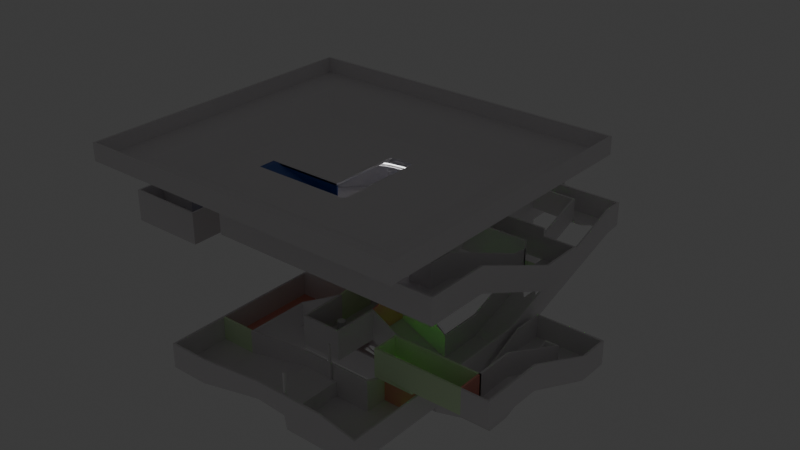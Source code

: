 # Source: map.blend  (saved by Blender 5.1.30; exported with 4.5.12 LTS)
import bpy
from mathutils import Matrix  # noqa: F401  (used for matrix-valued properties, if any)

bpy.ops.wm.read_factory_settings(use_empty=True)
scene = bpy.context.scene
scene.name = 'Scene'

# ---- collections
col_collection = bpy.data.collections.new('Collection'); scene.collection.children.link(col_collection)

# ---- materials (node trees are filled in below, after node groups)
mat_white = bpy.data.materials.new('white')
mat_white.alpha_threshold = 0.0
mat_white.use_backface_culling_lightprobe_volume = False
mat_white.diffuse_color = (0.5581, 0.5075, 0.5392, 1.0)
mat_white.roughness = 0.5
mat_white.line_color = (0.0, 0.0, 0.0, 1.0)
mat_glow_white = bpy.data.materials.new('glow_white')
mat_glow_white.diffuse_color = (0.8063, 0.8103, 0.7898, 1.0)
mat_glow_white.roughness = 0.7818
mat_glow_white.metallic = 0.5726
mat_green = bpy.data.materials.new('green')
mat_green.alpha_threshold = 0.0
mat_green.use_backface_culling_lightprobe_volume = False
mat_green.diffuse_color = (0.7445, 0.9798, 0.6411, 1.0)
mat_green.roughness = 0.5
mat_green.line_color = (0.0, 0.0, 0.0, 1.0)
mat_glow_green = bpy.data.materials.new('glow_green')
mat_glow_green.diffuse_color = (0.6744, 1.0, 0.6255, 1.0)
mat_red = bpy.data.materials.new('red')
mat_red.alpha_threshold = 0.0
mat_red.use_backface_culling_lightprobe_volume = False
mat_red.diffuse_color = (0.9511, 0.3907, 0.3117, 1.0)
mat_red.roughness = 0.5
mat_red.line_color = (0.0, 0.0, 0.0, 1.0)
mat_glow_red = bpy.data.materials.new('glow_red')
mat_glow_red.diffuse_color = (0.9976, 0.662, 0.6274, 1.0)
mat_blue = bpy.data.materials.new('blue')
mat_blue.alpha_threshold = 0.0
mat_blue.use_backface_culling_lightprobe_volume = False
mat_blue.diffuse_color = (0.06905, 0.1409, 0.4604, 1.0)
mat_blue.roughness = 0.5
mat_blue.line_color = (0.0, 0.0, 0.0, 1.0)
mat_bright = bpy.data.materials.new('bright')
mat_bright.alpha_threshold = 0.0
mat_bright.use_backface_culling_lightprobe_volume = False
mat_bright.diffuse_color = (1.0, 1.0, 1.0, 1.0)
mat_bright.roughness = 0.5
mat_bright.line_color = (0.0, 0.0, 0.0, 1.0)

# ---- material node trees
mat_white.use_nodes = True; mat_white.node_tree.nodes.clear()
_N = mat_white.node_tree.nodes; _L = mat_white.node_tree.links
n0 = _N.new('ShaderNodeOutputMaterial'); n0.name = 'Material Output'; n0.location = (200, 100)
n1 = _N.new('ShaderNodeBsdfPrincipled'); n1.name = 'Principled BSDF'; n1.location = (-200, 100)
n1.inputs[0].default_value = (0.8124, 0.7877, 0.8033, 1.0)
_L.new(n1.outputs[0], n0.inputs[0])
n0.is_active_output = True
mat_glow_white.use_nodes = True; mat_glow_white.node_tree.nodes.clear()
_N = mat_glow_white.node_tree.nodes; _L = mat_glow_white.node_tree.links
n0 = _N.new('ShaderNodeBsdfPrincipled'); n0.name = 'Principled BSDF'; n0.location = (-200, 100)
n0.inputs[0].default_value = (0.0, 0.0, 0.0, 1.0)
n0.inputs[27].default_value = (0.8068, 0.8192, 0.8211, 1.0)
n0.inputs[28].default_value = 5.0
n1 = _N.new('ShaderNodeOutputMaterial'); n1.name = 'Material Output'; n1.location = (200, 100)
_L.new(n0.outputs[0], n1.inputs[0])
n1.is_active_output = True
mat_green.use_nodes = True; mat_green.node_tree.nodes.clear()
_N = mat_green.node_tree.nodes; _L = mat_green.node_tree.links
n0 = _N.new('ShaderNodeOutputMaterial'); n0.name = 'Material Output'; n0.location = (200, 100)
n1 = _N.new('ShaderNodeBsdfPrincipled'); n1.name = 'Principled BSDF'; n1.location = (-200, 100)
n1.inputs[0].default_value = (0.7713, 1.0, 0.6255, 1.0)
_L.new(n1.outputs[0], n0.inputs[0])
n0.is_active_output = True
mat_glow_green.use_nodes = True; mat_glow_green.node_tree.nodes.clear()
_N = mat_glow_green.node_tree.nodes; _L = mat_glow_green.node_tree.links
n0 = _N.new('ShaderNodeBsdfPrincipled'); n0.name = 'Principled BSDF'; n0.location = (-200, 100)
n0.inputs[0].default_value = (0.0, 0.0, 0.0, 1.0)
n0.inputs[27].default_value = (0.09857, 1.0, 0.006586, 1.0)
n0.inputs[28].default_value = 5.0
n1 = _N.new('ShaderNodeOutputMaterial'); n1.name = 'Material Output'; n1.location = (200, 100)
_L.new(n0.outputs[0], n1.inputs[0])
n1.is_active_output = True
mat_red.use_nodes = True; mat_red.node_tree.nodes.clear()
_N = mat_red.node_tree.nodes; _L = mat_red.node_tree.links
n0 = _N.new('ShaderNodeOutputMaterial'); n0.name = 'Material Output'; n0.location = (200, 100)
n1 = _N.new('ShaderNodeBsdfPrincipled'); n1.name = 'Principled BSDF'; n1.location = (-200, 100)
n1.inputs[0].default_value = (0.9511, 0.3907, 0.3117, 1.0)
_L.new(n1.outputs[0], n0.inputs[0])
n0.is_active_output = True
mat_glow_red.use_nodes = True; mat_glow_red.node_tree.nodes.clear()
_N = mat_glow_red.node_tree.nodes; _L = mat_glow_red.node_tree.links
n0 = _N.new('ShaderNodeBsdfPrincipled'); n0.name = 'Principled BSDF'; n0.location = (-200, 100)
n0.inputs[0].default_value = (0.0, 0.0, 0.0, 1.0)
n0.inputs[27].default_value = (1.0, 0.0565, 0.006587, 1.0)
n0.inputs[28].default_value = 5.0
n1 = _N.new('ShaderNodeOutputMaterial'); n1.name = 'Material Output'; n1.location = (200, 100)
_L.new(n0.outputs[0], n1.inputs[0])
n1.is_active_output = True
mat_blue.use_nodes = True; mat_blue.node_tree.nodes.clear()
_N = mat_blue.node_tree.nodes; _L = mat_blue.node_tree.links
n0 = _N.new('ShaderNodeOutputMaterial'); n0.name = 'Material Output'; n0.location = (200, 100)
n1 = _N.new('ShaderNodeBsdfPrincipled'); n1.name = 'Principled BSDF'; n1.location = (-200, 100)
n1.inputs[0].default_value = (0.06905, 0.1409, 0.4604, 1.0)
_L.new(n1.outputs[0], n0.inputs[0])
n0.is_active_output = True
mat_bright.use_nodes = True; mat_bright.node_tree.nodes.clear()
_N = mat_bright.node_tree.nodes; _L = mat_bright.node_tree.links
n0 = _N.new('ShaderNodeOutputMaterial'); n0.name = 'Material Output'; n0.location = (200, 100)
n1 = _N.new('ShaderNodeBsdfPrincipled'); n1.name = 'Principled BSDF'; n1.location = (-200, 100)
n1.inputs[0].default_value = (0.8124, 0.7877, 0.8033, 1.0)
_L.new(n1.outputs[0], n0.inputs[0])
n0.is_active_output = True

# ---- world
world_world = bpy.data.worlds.new('World'); scene.world = world_world
world_world.use_nodes = True; world_world.node_tree.nodes.clear()
_N = world_world.node_tree.nodes; _L = world_world.node_tree.links
n0 = _N.new('ShaderNodeOutputWorld'); n0.name = 'World Output'; n0.location = (200, 100)
n1 = _N.new('ShaderNodeBackground'); n1.name = 'Background'; n1.location = (-200, 100)
n1.inputs[0].default_value = (0.05088, 0.05088, 0.05088, 1.0)
_L.new(n1.outputs[0], n0.inputs[0])
n0.is_active_output = True
world_world.color = (0.05088, 0.05088, 0.05088)
world_world.sun_shadow_jitter_overblur = 0.0

# ---- meshes
me_cube_003 = bpy.data.meshes.new('Cube.003')
me_cube_003.from_pydata([(2.386, 12.86, 2.308), (2.386, -3.167, 1.0), (-2.386, 12.86, 2.308), (-2.386, -3.167, 1.0), (2.386, 2.676, 1.0), (-2.386, 2.676, 1.0), (2.386, -3.167, 4.577), (-2.386, -3.167, 4.577), (2.386, 2.676, 4.577), (-2.386, 2.676, 4.577), (-2.386, 7.768, 1.0), (2.386, 7.768, 1.0), (2.386, 23.82, 2.308), (-2.386, 23.82, 2.308), (-2.386, 34.82, -1.032), (2.386, 34.82, -1.032), (2.386, 30.54, -1.032), (-2.386, 30.54, -1.032), (-2.386, 34.82, 3.721), (2.386, 34.82, 3.721), (-2.386, 43.16, 3.721), (2.386, 43.16, 3.721), (2.386, 12.86, 5.577), (-2.386, 12.86, 5.577), (-2.386, 7.768, 5.577), (2.386, 7.768, 5.577), (2.386, 23.82, 5.577), (-2.386, 23.82, 5.577), (-2.386, 34.82, 6.721), (2.386, 34.82, 5.577), (-9.938, 43.16, 3.721), (2.386, 43.16, 5.577), (8.962, 2.676, -1.918), (-8.962, 2.676, -1.918), (-8.962, 7.768, -1.918), (8.962, 7.768, -1.918), (13.64, 2.676, -1.918), (-13.64, 2.676, -1.918), (-13.64, 7.768, -1.918), (13.64, 7.768, -1.918), (8.962, -5.799, -1.918), (-8.962, -5.799, -1.918), (13.64, -5.799, -1.918), (-13.64, -5.799, -1.918), (8.962, -13.08, -1.918), (-8.962, -13.08, -1.918), (13.64, -13.08, -1.918), (-13.64, -13.08, -1.918), (8.962, 2.676, 1.082), (-8.962, 2.676, 1.082), (8.962, -5.799, 2.082), (-8.962, -5.799, 1.082), (-8.962, 7.768, 5.577), (8.962, 7.768, 1.082), (13.64, 2.676, 1.082), (-13.64, 2.676, 1.082), (-13.64, 7.768, 1.082), (13.64, 7.768, 1.082), (13.64, -5.799, 1.082), (-13.64, -5.799, 1.082), (8.962, -13.08, 2.082), (-8.962, -13.08, 1.082), (13.64, -13.08, 1.082), (-13.64, -13.08, 1.082), (-2.386, 37.29, 3.721), (2.386, 37.29, 3.721), (-2.386, 37.29, 6.721), (2.386, 37.29, 5.577), (-9.938, 37.29, 3.721), (-4.743, 37.29, 3.721), (-4.743, 43.16, 3.721), (-9.938, 29.09, 7.577), (-4.743, 37.29, 6.721), (-4.743, 29.09, 7.577), (13.64, -2.974, -1.918), (13.64, -0.1488, -1.918), (8.962, -0.1488, -1.918), (8.962, -2.974, -1.918), (8.962, -0.1488, 1.082), (8.962, -2.974, 1.082), (13.64, -2.974, 1.082), (13.64, -0.1488, 1.082), (8.962, 13.74, -1.918), (13.64, 13.74, -1.918), (8.962, 34.82, 5.577), (13.64, 34.82, 5.577), (8.962, 37.29, 5.577), (13.64, 37.29, 5.577), (2.386, 34.82, 8.577), (2.386, 37.29, 8.577), (8.962, 13.74, 1.082), (13.64, 13.74, 1.082), (8.962, 34.82, 8.577), (13.64, 34.82, 8.577), (8.962, 37.29, 8.577), (13.64, 37.29, 8.577), (0.0, -5.799, 0.08164), (0.0, -13.08, 0.08164), (0.0, -5.799, 2.082), (0.0, -13.08, 2.082), (4.481, -5.799, -1.918), (4.481, -13.08, -1.918), (4.481, -5.799, 0.08164), (4.481, -13.08, 0.08164), (-7.81, 23.82, 2.308), (-7.81, 12.86, 2.308), (-7.81, 23.82, 7.577), (-7.81, 12.86, 7.577), (-20.15, 23.82, 2.308), (-20.15, 12.86, 2.308), (-20.15, 23.82, 7.577), (-20.15, 12.86, 7.577), (-2.386, 43.16, 5.577), (-9.938, 43.16, 6.721), (-4.743, 43.16, 6.721), (-9.938, 25.31, 7.577), (-4.743, 25.31, 7.577), (-21.08, 25.31, 7.577), (-9.938, 37.29, 6.721), (-21.08, 29.09, 7.577), (-9.938, 29.09, 11.58), (-4.743, 29.09, 11.58), (-9.938, 25.31, 11.58), (-4.743, 25.31, 11.58), (-21.08, 29.09, 11.58), (-21.08, 25.31, 11.58), (-25.35, 25.31, 11.58), (-25.35, 25.31, 7.577), (-25.35, 29.09, 11.58), (-25.35, 29.09, 7.577), (-2.386, 18.34, 2.308), (-21.08, 16.51, 7.577), (8.962, 16.51, 7.577), (-25.35, 16.51, 7.577), (-20.15, 20.17, 2.308), (-20.15, 16.51, 2.308), (2.386, 16.51, 7.577), (-25.35, 20.17, 7.577), (-7.81, 18.34, 2.308), (-21.08, 20.17, 7.577), (-20.15, 20.17, 7.577), (-20.15, 16.51, 7.577), (-25.35, 12.46, 7.577), (-21.08, 12.46, 7.577), (-21.08, 16.51, 11.58), (-25.35, 16.51, 11.58), (-25.35, 20.17, 11.58), (-21.08, 20.17, 11.58), (-20.15, 20.17, 11.58), (-20.15, 16.51, 11.58), (-21.08, 12.46, 11.58), (-25.35, 12.46, 11.58), (-20.15, 16.51, 7.077), (-20.15, 20.17, 7.077), (-20.15, 20.17, 7.577), (-20.15, 16.51, 7.577), (-20.15, 16.51, 7.077), (-20.15, 20.17, 7.077), (-17.81, 20.17, 7.577), (-17.81, 16.51, 7.577), (-17.81, 16.51, 7.077), (-17.81, 20.17, 7.077), (2.386, 18.34, 2.308), (2.386, 20.17, 7.577), (1.219, 18.34, 2.308), (2.386, 20.17, 5.577), (2.386, 16.51, 5.577), (8.962, 20.17, 7.577), (13.64, 16.51, 7.505), (2.386, 16.51, 7.505), (2.386, 20.17, 7.505), (13.64, 20.17, 7.505), (-0.09074, 20.17, 7.577), (-0.09074, 16.51, 7.577), (2.432, 20.17, 7.577), (2.432, 16.51, 7.577), (13.64, 16.51, 11.58), (2.386, 16.51, 11.58), (2.386, 20.17, 11.58), (13.64, 20.17, 11.58), (-0.09074, 20.17, 11.58), (-0.09074, 16.51, 11.58), (2.432, 20.17, 11.58), (2.432, 16.51, 11.58), (-8.962, 7.768, -5.016), (-13.64, 7.768, -5.016), (-8.962, -5.799, -5.016), (-13.64, -5.799, -5.016), (-8.962, 2.676, -5.016), (-13.64, 2.676, -5.016), (-2.636, 7.768, -5.016), (-2.636, 2.676, -5.016), (13.64, 16.51, 7.577), (13.64, 20.17, 7.577), (17.64, 16.51, 7.577), (17.64, 20.17, 7.577), (17.64, 14.7, 7.577), (13.64, 20.17, 10.58), (13.64, 14.7, 7.577), (17.64, 20.17, 10.58), (17.64, 1.996, 12.98), (13.64, 1.996, 12.98), (13.64, 16.43, 10.58), (17.64, 16.51, 10.58), (17.64, 14.7, 10.58), (13.64, 14.7, 10.58), (17.64, 1.996, 15.98), (13.64, 1.996, 15.98), (13.64, -1.004, 12.98), (17.64, -1.004, 12.98), (17.64, -1.004, 15.98), (13.64, -1.004, 15.98), (-8.962, 7.768, -2.016), (-13.64, 7.768, -2.016), (-8.962, -5.799, -2.016), (-13.64, -5.799, -2.016), (-8.962, 2.676, -2.016), (-13.64, 2.676, -2.016), (-2.636, 7.768, -2.016), (-2.636, 2.676, -2.016), (14.8, 6.696, -5.016), (14.8, 3.748, -5.016), (14.8, 6.696, -2.016), (14.8, 3.748, -2.016), (-8.962, 4.374, -5.016), (-8.962, 6.071, -5.016), (-13.64, 6.071, -5.016), (-13.64, 4.374, -5.016), (-2.636, 4.961, -5.016), (-2.636, 6.658, -5.016), (-13.64, 6.071, -2.016), (-13.64, 4.374, -2.016), (18.36, 6.696, -5.016), (18.36, 3.748, -2.016), (6.966, 7.768, -2.016), (6.966, 7.768, -5.016), (5.72, 2.676, -5.016), (6.966, 2.676, -2.016), (6.966, 5.181, -5.016), (6.966, 3.484, -5.016), (-8.962, 2.676, -4.048), (-8.962, -5.799, -4.048), (-13.64, 7.768, -4.048), (-8.962, 7.768, -4.048), (-2.636, 2.676, -4.638), (-2.636, 7.768, -4.048), (-13.64, 2.676, -4.048), (-13.64, -5.799, -4.048), (18.36, 3.748, -5.016), (18.36, 6.696, -2.016), (-13.64, 5.004, -4.677), (-13.64, 5.441, -4.677), (8.209, 2.676, -4.199), (6.966, 7.768, -4.048), (11.77, 7.768, -5.016), (11.77, 2.676, -2.016), (11.77, 5.626, -5.016), (11.77, 3.929, -5.016), (11.77, 7.768, -2.016), (11.77, 2.676, -5.016), (11.77, 2.676, -4.722), (11.77, 7.768, -4.048), (18.36, 14.28, -1.791), (14.8, 14.28, -1.791), (14.8, 14.28, 1.209), (18.36, 14.28, 1.209), (18.36, 18.19, -1.791), (14.8, 18.19, -1.791), (14.8, 18.19, 1.209), (18.36, 18.19, 1.209), (20.22, 14.28, 1.209), (20.22, 14.28, -1.791), (20.22, 18.19, 1.209), (20.22, 18.19, -1.791), (23.38, 14.28, 1.209), (23.38, 14.28, -1.791), (23.38, 18.19, 1.209), (23.38, 18.19, -1.791), (20.22, 4.068, 2.403), (20.22, 4.068, 5.403), (23.38, 4.068, 5.403), (23.38, 4.068, 2.403), (20.22, -4.065, 2.403), (23.38, -4.065, 2.403), (23.38, -4.065, 5.403), (20.22, -4.065, 5.403), (23.38, -1.106, 5.403), (20.22, -1.106, 5.403), (20.22, -1.106, 2.403), (23.38, -1.106, 2.403), (-21.08, -3.046, 7.577), (-21.08, -3.046, 11.58), (-25.35, -3.046, 11.58), (-25.35, -3.046, 7.577), (-21.08, 0.3236, 7.577), (-21.08, 0.3236, 11.58), (-25.35, 0.3236, 7.577), (-25.35, 0.3236, 11.58), (-21.08, 10.09, 11.58), (-25.35, 10.09, 11.58), (-21.08, 10.09, 7.577), (-25.35, 10.09, 7.577), (-23.92, 12.46, 7.577), (-22.5, 12.46, 7.577), (-23.88, 0.008418, 7.352), (-22.55, -0.5078, 7.352), (-23.92, 9.127, 7.313), (-22.23, 10.09, 7.577), (-21.08, 6.44, 7.267), (-25.35, 6.44, 7.267), (-21.08, 6.44, 11.27), (-25.35, 6.44, 11.27), (-21.47, 8.66, 7.118), (-23.92, 5.959, 7.135), (-30.84, -3.046, 11.58), (-30.84, -3.046, 7.577), (-30.84, 0.3236, 7.577), (-30.84, 0.3236, 11.58), (13.64, -5.976, 12.98), (17.64, -5.976, 12.98), (17.64, -5.976, 15.98), (13.64, -5.976, 15.98), (-12.17, -1.004, 15.98), (-12.17, -1.004, 12.98), (-12.17, -5.976, 15.98), (-12.17, -5.976, 12.98), (10.7, -5.976, 15.98), (10.7, -1.004, 15.98), (10.7, -5.976, 12.98), (10.7, -1.004, 12.98), (-12.17, 5.15, 15.98), (-2.303, 15.02, 15.98), (-11.69, 8.199, 15.98), (-10.29, 10.95, 15.98), (-8.103, 13.13, 15.98), (-5.352, 14.53, 15.98), (-2.303, 15.02, 12.98), (-12.17, 5.15, 12.98), (-5.352, 14.53, 12.98), (-8.103, 13.13, 12.98), (-10.29, 10.95, 12.98), (-11.69, 8.199, 12.98), (0.8323, 15.02, 15.98), (10.7, 5.15, 15.98), (3.881, 14.53, 15.98), (6.632, 13.13, 15.98), (8.815, 10.95, 15.98), (10.22, 8.199, 15.98), (10.7, 5.15, 12.98), (0.8323, 15.02, 12.98), (10.22, 8.199, 12.98), (8.815, 10.95, 12.98), (6.632, 13.13, 12.98), (3.881, 14.53, 12.98), (-12.17, -1.004, 16.43), (10.7, -1.004, 16.43), (-12.17, 5.15, 16.43), (-2.303, 15.02, 16.43), (-11.69, 8.199, 16.43), (-10.29, 10.95, 16.43), (-8.103, 13.13, 16.43), (-5.352, 14.53, 16.43), (0.8323, 15.02, 16.43), (10.7, 5.15, 16.43), (3.881, 14.53, 16.43), (6.632, 13.13, 16.43), (8.815, 10.95, 16.43), (10.22, 8.199, 16.43), (-12.17, -1.004, 18.82), (10.7, -1.004, 18.82), (-12.17, 5.15, 18.82), (-2.303, 15.02, 18.82), (-11.69, 8.199, 18.82), (-10.29, 10.95, 18.82), (-8.103, 13.13, 18.82), (-5.352, 14.53, 18.82), (0.8323, 15.02, 18.82), (10.7, 5.15, 18.82), (3.881, 14.53, 18.82), (6.632, 13.13, 18.82), (8.815, 10.95, 18.82), (10.22, 8.199, 18.82), (-12.47, -1.004, 14.66), (11.0, -1.004, 14.66), (-12.47, 5.174, 14.66), (-2.327, 15.31, 14.66), (-11.97, 8.291, 14.66), (-10.53, 11.13, 14.66), (-8.278, 13.37, 14.66), (-5.445, 14.82, 14.66), (0.8557, 15.31, 14.66), (11.0, 5.174, 14.66), (3.974, 14.82, 14.66), (6.807, 13.37, 14.66), (9.056, 11.13, 14.66), (10.5, 8.291, 14.66), (-12.47, -1.004, 17.18), (11.0, -1.004, 17.18), (-12.47, 5.174, 17.18), (-2.327, 15.31, 17.18), (-11.97, 8.291, 17.18), (-10.53, 11.13, 17.18), (-8.278, 13.37, 17.18), (-5.445, 14.82, 17.18), (0.8557, 15.31, 17.18), (11.0, 5.174, 17.18), (3.974, 14.82, 17.18), (6.807, 13.37, 17.18), (9.056, 11.13, 17.18), (10.5, 8.291, 17.18), (-12.05, 8.319, 15.4), (-12.55, 5.181, 15.4), (-10.6, 11.18, 15.4), (-8.33, 13.45, 15.4), (-5.472, 14.9, 15.4), (-2.334, 15.4, 15.4), (4.001, 14.9, 15.4), (0.8626, 15.4, 15.4), (6.859, 13.45, 15.4), (9.127, 11.18, 15.4), (10.58, 8.319, 15.4), (11.08, 5.181, 15.4), (-12.56, -0.2605, 15.4), (11.08, -0.2605, 15.4), (-12.55, 5.181, 16.44), (-12.05, 8.319, 16.44), (-10.6, 11.18, 16.44), (-8.33, 13.45, 16.44), (-5.472, 14.9, 16.44), (-2.334, 15.4, 16.44), (0.8626, 15.4, 16.44), (4.001, 14.9, 16.44), (6.859, 13.45, 16.44), (9.127, 11.18, 16.44), (10.58, 8.319, 16.44), (11.08, 5.181, 16.44), (-12.56, -0.2605, 16.44), (11.08, -0.2605, 16.44), (-11.98, 8.332, 16.14), (-12.48, 5.214, 16.14), (-10.54, 11.17, 16.14), (-8.282, 13.43, 16.14), (-5.442, 14.87, 16.14), (-2.324, 15.37, 16.14), (3.971, 14.87, 16.14), (0.8526, 15.37, 16.14), (6.811, 13.43, 16.14), (9.066, 11.17, 16.14), (10.51, 8.332, 16.14), (11.01, 5.214, 16.14), (-12.48, -0.193, 16.14), (11.01, -0.193, 16.14), (-12.48, 5.214, 16.3), (-11.98, 8.332, 16.3), (-10.54, 11.17, 16.3), (-8.282, 13.43, 16.3), (-5.442, 14.87, 16.3), (-2.324, 15.37, 16.3), (0.8526, 15.37, 16.3), (3.971, 14.87, 16.3), (6.811, 13.43, 16.3), (9.066, 11.17, 16.3), (10.51, 8.332, 16.3), (11.01, 5.214, 16.3), (-12.48, -0.193, 16.3), (11.01, -0.193, 16.3), (-12.17, 0.07816, 19.01), (-12.17, -5.976, 19.01), (10.88, -5.976, 19.01), (10.88, 0.07816, 19.01), (0.8323, -5.976, 19.01), (0.8323, 0.07816, 19.01), (10.88, 16.25, 19.01), (-0.7355, 16.25, 19.01), (0.8323, 11.61, 19.01), (10.88, 11.61, 19.01), (-15.96, 16.25, 19.01), (-12.17, 11.61, 19.01), (-2.303, 11.61, 19.01), (14.82, -9.045, 20.86), (-12.17, 2.267, 19.01), (-2.303, 2.267, 19.01), (-15.48, -9.045, 20.86), (-15.96, -5.976, 19.01), (1.612, -9.045, 20.86), (-15.96, 1.172, 19.01), (14.82, 20.18, 20.86), (14.82, -1.085, 20.86), (-0.4492, 20.18, 20.86), (14.82, 14.08, 20.86), (-20.47, 20.18, 20.86), (-20.47, -9.045, 20.86), (-20.47, 0.3541, 20.86), (18.29, -12.83, 20.86), (-18.39, -12.83, 20.86), (2.297, -12.83, 20.86), (18.29, 25.03, 20.86), (18.29, -2.518, 20.86), (-0.1978, 25.03, 20.86), (18.29, 17.12, 20.86), (-24.43, 25.03, 20.86), (-24.43, -12.83, 20.86), (-24.43, -0.6545, 20.86), (18.29, -12.83, 22.86), (-18.39, -12.83, 22.86), (2.297, -12.83, 22.86), (18.29, 25.03, 22.86), (18.29, -2.518, 22.86), (-0.1978, 25.03, 22.86), (18.29, 17.12, 22.86), (-24.43, 25.03, 22.86), (-24.43, -12.83, 22.86), (-24.43, -0.6545, 22.86), (8.962, 21.2, 0.7354), (13.64, 21.2, 0.7354), (8.962, 21.2, 3.735), (13.64, 21.2, 3.735), (12.64, 35.05, 5.577), (11.3, 35.25, 5.577), (10.27, 34.63, 5.483), (12.47, 21.2, 0.7354), (11.3, 22.87, 1.328), (10.77, 21.2, 0.7354), (13.64, 23.42, 1.523), (13.64, 23.42, 4.523), (8.962, 23.42, 1.523), (8.962, 23.42, 4.523), (12.47, 23.42, 1.523)], [], [(4, 5, 3, 1), (11, 10, 5, 4), (3, 5, 9, 7), (4, 1, 6, 8), (1, 3, 7, 6), (0, 2, 10, 11), (17, 16, 15, 14), (14, 15, 19, 18), (12, 16, 17, 13), (64, 65, 21, 20), (17, 14, 18, 13), (19, 12, 26, 29), (65, 19, 29, 67), (13, 18, 28, 27), (130, 13, 104, 138), (15, 16, 12, 19), (0, 11, 25, 22), (10, 2, 23, 24), (69, 70, 30, 68), (11, 4, 32, 35), (35, 32, 36, 39), (74, 77, 40, 42), (42, 40, 44, 46), (41, 43, 47, 45), (96, 41, 45, 97), (32, 4, 8, 48), (33, 41, 51, 49), (76, 32, 48, 78), (5, 33, 49, 9), (11, 35, 53, 25), (34, 10, 24, 52), (43, 37, 55, 59), (37, 38, 56, 55), (74, 42, 58, 80), (45, 47, 63, 61), (97, 45, 61, 99), (46, 44, 60, 62), (39, 36, 54, 57), (47, 43, 59, 63), (42, 46, 62, 58), (18, 64, 66, 28), (21, 65, 67, 31), (18, 19, 65, 64), (64, 20, 70, 69), (64, 69, 72, 66), (69, 68, 71, 73), (36, 75, 81, 54), (40, 77, 79, 50), (36, 32, 76, 75), (56, 38, 34, 52), (35, 39, 83, 82), (75, 76, 77, 74), (81, 75, 74, 80), (79, 77, 76, 78), (86, 519, 518), (84, 86, 67, 29), (67, 86, 94, 89), (83, 39, 57, 91), (514, 83, 91, 516), (84, 29, 88, 92), (35, 82, 90, 53), (87, 85, 93, 95), (86, 87, 95, 94), (525, 84, 92, 526), (103, 97, 99, 60), (41, 96, 98, 51), (102, 96, 97, 103), (40, 100, 101, 44), (102, 100, 40, 50), (96, 102, 50, 98), (100, 102, 103, 101), (101, 103, 60, 44), (104, 106, 110, 108), (108, 140, 153, 134), (13, 27, 106, 104), (23, 2, 105, 107), (138, 104, 108, 134), (107, 105, 109, 111), (31, 67, 89), (29, 26, 88), (70, 20, 112, 114), (30, 70, 114, 113), (20, 21, 31, 112), (73, 71, 115, 116), (69, 73, 121, 72), (115, 71, 119, 117), (116, 115, 122, 123), (73, 116, 123, 121), (71, 68, 118, 120), (68, 30, 113, 118), (122, 115, 117, 125), (71, 120, 124, 119), (127, 129, 128, 126), (117, 119, 129, 127), (119, 124, 128, 129), (105, 138, 135, 109), (138, 134, 135), (135, 111, 109), (152, 153, 140, 141), (163, 136, 132, 167), (131, 141, 140, 139), (2, 130, 138, 105), (139, 137, 133, 131), (117, 127, 137, 139), (117, 139, 147, 125), (133, 137, 146, 145), (139, 140, 148, 147), (137, 127, 126, 146), (141, 131, 144, 149), (144, 131, 143, 150), (133, 145, 151, 142), (133, 143, 131), (140, 110, 148), (141, 149, 111), (108, 110, 140), (135, 152, 141, 111), (135, 134, 153, 152), (156, 155, 154, 157), (160, 161, 158, 159), (156, 157, 161, 160), (155, 156, 160, 159), (157, 154, 158, 161), (154, 155, 159, 158), (165, 166, 136, 163), (162, 166, 165), (2, 0, 162, 164, 130), (162, 0, 22, 166), (12, 162, 165, 26), (130, 164, 162, 12, 13), (171, 179, 178, 170), (173, 181, 183, 175), (169, 177, 176, 168), (174, 182, 180, 172), (175, 174, 172, 173), (188, 189, 187, 186), (224, 227, 189, 188), (224, 188, 191, 228), (192, 194, 195, 193), (193, 195, 199, 197), (194, 192, 198, 196), (196, 198, 201, 200), (201, 198, 205, 207), (198, 192, 202, 205), (196, 200, 206, 204), (194, 196, 204, 203), (195, 194, 203, 199), (206, 200, 209, 210), (201, 207, 211, 208), (200, 201, 208, 209), (240, 241, 214, 216), (242, 243, 212, 213), (244, 240, 216, 219), (261, 254, 220), (251, 242, 213, 230), (247, 246, 217, 215), (241, 247, 215, 214), (243, 245, 218, 212), (260, 255, 223, 221), (257, 259, 221, 220), (254, 256, 220), (256, 257, 220), (246, 250, 231, 217), (250, 251, 230, 231), (184, 225, 229, 190), (225, 224, 228, 229), (184, 185, 226, 225), (225, 226, 227, 224), (229, 228, 239, 238), (218, 245, 253, 234), (228, 191, 236, 239), (244, 219, 237, 252), (245, 190, 235, 253), (191, 244, 252, 236), (221, 223, 233, 248), (189, 227, 250, 246), (259, 260, 221), (184, 190, 245, 243), (186, 187, 247, 241), (187, 189, 246, 247), (226, 185, 242, 251), (258, 261, 220, 222), (191, 188, 240, 244), (185, 184, 243, 242), (188, 186, 241, 240), (234, 253, 261, 258), (220, 221, 248, 232), (238, 239, 257, 256), (235, 238, 256, 254), (239, 236, 259, 257), (252, 237, 255, 260), (253, 235, 254, 261), (262, 265, 270, 271), (249, 232, 248, 233), (264, 263, 267, 268), (220, 232, 262, 263), (222, 220, 263, 264), (232, 249, 265, 262), (263, 262, 266, 267), (273, 271, 275, 277), (266, 262, 271, 273), (267, 266, 269, 268), (269, 266, 273, 272), (275, 274, 276, 277), (271, 270, 279, 278), (272, 273, 277, 276), (281, 278, 288, 289), (282, 285, 284, 283), (275, 271, 278, 281), (274, 275, 281, 280), (286, 289, 283, 284), (289, 288, 282, 283), (280, 281, 289, 286), (278, 279, 287, 288), (295, 294, 290, 291), (291, 290, 293, 292), (290, 305, 304), (150, 143, 300, 298), (309, 311, 297, 296), (310, 308, 294, 295), (302, 142, 301, 306), (142, 151, 299, 301), (133, 142, 302, 303, 143), (296, 293, 290), (143, 303, 307, 300), (303, 302, 306, 307), (290, 294, 305), (304, 296, 290), (307, 306, 313), (300, 307, 312, 308), (298, 300, 308, 310), (306, 301, 309, 313), (301, 299, 311, 309), (312, 307, 313), (296, 297, 317, 316), (293, 296, 316, 315), (292, 293, 315, 314), (314, 315, 316, 317), (209, 208, 318, 319), (210, 209, 319, 320), (320, 319, 318, 321), (323, 322, 324, 325), (326, 328, 325, 324), (328, 329, 323, 325), (318, 208, 329, 328), (208, 211, 327, 329), (321, 318, 328, 326), (330, 337, 341, 332), (332, 341, 340, 333), (333, 340, 339, 334), (334, 339, 338, 335), (335, 338, 336, 331), (342, 349, 353, 344), (344, 353, 352, 345), (345, 352, 351, 346), (346, 351, 350, 347), (347, 350, 348, 343), (322, 323, 337, 330), (349, 342, 331, 336), (323, 329, 348, 350, 351, 352, 353, 349, 336, 338, 339, 340, 341, 337), (329, 327, 343, 348), (363, 377, 381, 367), (360, 374, 373, 359), (356, 370, 368, 354), (361, 375, 374, 360), (362, 376, 371, 357), (357, 371, 375, 361), (355, 369, 377, 363), (364, 378, 376, 362), (365, 379, 378, 364), (366, 380, 379, 365), (358, 372, 370, 356), (367, 381, 380, 366), (359, 373, 372, 358), (421, 435, 434, 420), (413, 427, 426, 412), (411, 424, 436, 422), (414, 428, 427, 413), (417, 430, 429, 415), (415, 429, 428, 414), (423, 437, 435, 421), (416, 431, 430, 417), (418, 432, 431, 416), (419, 433, 432, 418), (410, 425, 424, 411), (420, 434, 433, 419), (412, 426, 425, 410), (410, 411, 384, 386), (412, 410, 386, 387), (413, 412, 387, 388), (414, 413, 388, 389), (415, 414, 389, 385), (416, 417, 390, 392), (418, 416, 392, 393), (419, 418, 393, 394), (420, 419, 394, 395), (421, 420, 395, 391), (411, 422, 382, 384), (417, 415, 385, 390), (423, 421, 391, 383), (424, 425, 400, 398), (425, 426, 401, 400), (426, 427, 402, 401), (427, 428, 403, 402), (428, 429, 399, 403), (430, 431, 406, 404), (431, 432, 407, 406), (432, 433, 408, 407), (433, 434, 409, 408), (434, 435, 405, 409), (436, 424, 398, 396), (429, 430, 404, 399), (435, 437, 397, 405), (422, 436, 396, 382), (437, 423, 383, 397), (449, 463, 462, 448), (441, 455, 454, 440), (439, 452, 464, 450), (442, 456, 455, 441), (445, 458, 457, 443), (443, 457, 456, 442), (451, 465, 463, 449), (444, 459, 458, 445), (446, 460, 459, 444), (447, 461, 460, 446), (438, 453, 452, 439), (448, 462, 461, 447), (440, 454, 453, 438), (470, 471, 466, 467), (468, 469, 471, 470), (474, 475, 472, 473), (471, 469, 475, 474), (478, 473, 476, 477), (474, 473, 478), (478, 477, 480, 481), (480, 477, 476, 485), (467, 466, 485, 483), (485, 466, 480), (467, 483, 491, 482), (472, 475, 489, 486), (476, 473, 488, 490), (485, 476, 490, 492), (469, 468, 479, 487), (473, 472, 486, 488), (468, 470, 484, 479), (475, 469, 487, 489), (470, 467, 482, 484), (483, 485, 492, 491), (490, 488, 498, 500), (491, 492, 502, 501), (487, 479, 493, 497), (482, 491, 501, 494), (486, 489, 499, 496), (484, 482, 494, 495), (492, 490, 500, 502), (489, 487, 497, 499), (488, 486, 496, 498), (479, 484, 495, 493), (496, 499, 509, 506), (499, 497, 507, 509), (498, 496, 506, 508), (494, 501, 511, 504), (497, 493, 503, 507), (493, 495, 505, 503), (502, 500, 510, 512), (495, 494, 504, 505), (501, 502, 512, 511), (500, 498, 508, 510), (82, 513, 515, 90), (523, 514, 516, 524), (83, 513, 82), (83, 520, 522), (85, 87, 86), (83, 514, 520), (520, 521, 522), (522, 513, 83), (85, 523, 524, 93), (513, 525, 526, 515), (520, 514, 523, 527), (513, 522, 525), (517, 85, 86), (86, 84, 519), (518, 517, 86)])
me_cube_003.polygons.foreach_set('material_index', [0, 0, 0, 0, 0, 0, 0, 0, 0, 0, 0, 0, 0, 0, 0, 0, 0, 0, 0, 0, 0, 0, 0, 0, 0, 0, 0, 0, 0, 0, 0, 0, 0, 0, 0, 0, 0, 0, 0, 0, 0, 0, 0, 0, 0, 0, 0, 0, 0, 0, 0, 0, 0, 0, 0, 0, 0, 0, 0, 0, 0, 0, 0, 0, 0, 0, 0, 0, 0, 0, 0, 0, 0, 0, 0, 0, 0, 0, 0, 0, 0, 0, 0, 0, 0, 0, 0, 0, 0, 0, 0, 0, 0, 0, 0, 0, 0, 0, 0, 0, 0, 0, 0, 0, 0, 0, 0, 0, 0, 0, 0, 0, 0, 0, 0, 0, 0, 0, 0, 0, 0, 0, 0, 0, 0, 0, 0, 0, 0, 0, 0, 0, 0, 0, 0, 0, 0, 0, 0, 0, 0, 0, 0, 0, 0, 0, 0, 0, 0, 0, 0, 0, 0, 0, 0, 0, 0, 0, 0, 0, 0, 0, 0, 0, 0, 0, 0, 0, 0, 0, 0, 0, 0, 0, 0, 0, 0, 0, 0, 0, 0, 0, 0, 0, 0, 0, 0, 0, 0, 0, 0, 0, 0, 0, 0, 0, 0, 0, 0, 0, 0, 0, 0, 0, 0, 0, 0, 0, 0, 0, 0, 0, 0, 0, 0, 0, 0, 0, 0, 0, 0, 0, 0, 0, 0, 0, 0, 0, 0, 0, 0, 0, 0, 0, 0, 0, 0, 0, 0, 0, 0, 0, 0, 0, 0, 0, 0, 0, 0, 0, 0, 0, 0, 0, 0, 0, 0, 0, 0, 0, 0, 0, 0, 0, 0, 0, 0, 0, 0, 0, 0, 0, 0, 0, 0, 0, 0, 0, 0, 0, 0, 0, 0, 0, 0, 0, 0, 0, 0, 0, 0, 0, 0, 0, 0, 0, 0, 0, 0, 0, 0, 0, 0, 0, 0, 0, 0, 0, 0, 0, 0, 0, 0, 0, 1, 1, 1, 1, 1, 1, 1, 1, 1, 1, 1, 1, 1, 0, 0, 0, 0, 0, 0, 0, 0, 0, 0, 0, 0, 0, 0, 0, 0, 0, 0, 0, 0, 0, 0, 0, 0, 0, 0, 0, 0, 0, 0, 0, 0, 0, 0, 0, 0, 0, 0, 0, 0, 0, 0, 0, 0, 0, 0, 0, 0, 0, 0, 0, 0, 0, 0, 0])
_uv = me_cube_003.uv_layers.new(name='UVMap')
_uv.uv.foreach_set('vector', [0.625, 0.6589, 0.875, 0.6589, 0.875, 0.75, 0.625, 0.75, 0.625, 0.5794, 0.875, 0.5794, 0.875, 0.6589, 0.625, 0.6589, 0.875, 0.75, 0.875, 0.6589, 0.875, 0.6589, 0.875, 0.75, 0.625, 0.6589, 0.625, 0.75, 0.625, 0.75, 0.625, 0.6589, 0.625, 0.75, 0.875, 0.75, 0.875, 0.75, 0.625, 0.75, 0.625, 0.5, 0.875, 0.5, 0.875, 0.5794, 0.625, 0.5794, 0.875, 0.5, 0.625, 0.5, 0.625, 0.5, 0.875, 0.5, 0.875, 0.5, 0.625, 0.5, 0.625, 0.5, 0.875, 0.5, 0.625, 0.5, 0.625, 0.5, 0.875, 0.5, 0.875, 0.5, 0.875, 0.5, 0.625, 0.5, 0.625, 0.5, 0.875, 0.5, 0.875, 0.5, 0.875, 0.5, 0.875, 0.5, 0.875, 0.5, 0.625, 0.5, 0.625, 0.5, 0.625, 0.5, 0.625, 0.5, 0.625, 0.5, 0.625, 0.5, 0.625, 0.5, 0.625, 0.5, 0.875, 0.5, 0.875, 0.5, 0.875, 0.5, 0.875, 0.5, 0.875, 0.5, 0.875, 0.5, 0.875, 0.5, 0.875, 0.5, 0.625, 0.5, 0.625, 0.5, 0.625, 0.5, 0.625, 0.5, 0.625, 0.5, 0.625, 0.5794, 0.625, 0.5794, 0.625, 0.5, 0.875, 0.5794, 0.875, 0.5, 0.875, 0.5, 0.875, 0.5794, 0.875, 0.5, 0.875, 0.5, 0.875, 0.5, 0.875, 0.5, 0.625, 0.5794, 0.625, 0.6589, 0.625, 0.6589, 0.625, 0.5794, 0.625, 0.5794, 0.625, 0.6589, 0.625, 0.6589, 0.625, 0.5794, 0.625, 0.6589, 0.625, 0.6589, 0.625, 0.6589, 0.625, 0.6589, 0.625, 0.6589, 0.625, 0.6589, 0.625, 0.6589, 0.625, 0.6589, 0.875, 0.6589, 0.875, 0.6589, 0.875, 0.6589, 0.875, 0.6589, 0.75, 0.6589, 0.875, 0.6589, 0.875, 0.6589, 0.75, 0.6589, 0.625, 0.6589, 0.625, 0.6589, 0.625, 0.6589, 0.625, 0.6589, 0.875, 0.6589, 0.875, 0.6589, 0.875, 0.6589, 0.875, 0.6589, 0.625, 0.6589, 0.625, 0.6589, 0.625, 0.6589, 0.625, 0.6589, 0.875, 0.6589, 0.875, 0.6589, 0.875, 0.6589, 0.875, 0.6589, 0.625, 0.5794, 0.625, 0.5794, 0.625, 0.5794, 0.625, 0.5794, 0.875, 0.5794, 0.875, 0.5794, 0.875, 0.5794, 0.875, 0.5794, 0.875, 0.6589, 0.875, 0.6589, 0.875, 0.6589, 0.875, 0.6589, 0.875, 0.6589, 0.875, 0.5794, 0.875, 0.5794, 0.875, 0.6589, 0.625, 0.6589, 0.625, 0.6589, 0.625, 0.6589, 0.625, 0.6589, 0.875, 0.6589, 0.875, 0.6589, 0.875, 0.6589, 0.875, 0.6589, 0.75, 0.6589, 0.875, 0.6589, 0.875, 0.6589, 0.75, 0.6589, 0.625, 0.6589, 0.625, 0.6589, 0.625, 0.6589, 0.625, 0.6589, 0.625, 0.5794, 0.625, 0.6589, 0.625, 0.6589, 0.625, 0.5794, 0.875, 0.6589, 0.875, 0.6589, 0.875, 0.6589, 0.875, 0.6589, 0.625, 0.6589, 0.625, 0.6589, 0.625, 0.6589, 0.625, 0.6589, 0.875, 0.5, 0.875, 0.5, 0.875, 0.5, 0.875, 0.5, 0.625, 0.5, 0.625, 0.5, 0.625, 0.5, 0.625, 0.5, 0.875, 0.5, 0.625, 0.5, 0.625, 0.5, 0.875, 0.5, 0.875, 0.5, 0.875, 0.5, 0.875, 0.5, 0.875, 0.5, 0.875, 0.5, 0.875, 0.5, 0.875, 0.5, 0.875, 0.5, 0.875, 0.5, 0.875, 0.5, 0.875, 0.5, 0.875, 0.5, 0.625, 0.6589, 0.625, 0.6589, 0.625, 0.6589, 0.625, 0.6589, 0.625, 0.6589, 0.625, 0.6589, 0.625, 0.6589, 0.625, 0.6589, 0.625, 0.6589, 0.625, 0.6589, 0.625, 0.6589, 0.625, 0.6589, 0.0, 0.0, 0.0, 0.0, 0.0, 0.0, 0.0, 0.0, 0.625, 0.5794, 0.625, 0.5794, 0.625, 0.5794, 0.625, 0.5794, 0.625, 0.6589, 0.625, 0.6589, 0.625, 0.6589, 0.625, 0.6589, 0.0, 0.0, 0.0, 0.0, 0.0, 0.0, 0.0, 0.0, 0.0, 0.0, 0.0, 0.0, 0.0, 0.0, 0.0, 0.0, 0.625, 0.5794, 0.625, 0.5794, 0.625, 0.5794, 0.625, 0.5794, 0.625, 0.5794, 0.625, 0.5794, 0.625, 0.5794, 0.625, 0.5794, 0.625, 0.5794, 0.625, 0.5794, 0.625, 0.5794, 0.625, 0.5794, 0.625, 0.5794, 0.625, 0.5794, 0.625, 0.5794, 0.625, 0.5794, 0.625, 0.5794, 0.625, 0.5794, 0.625, 0.5794, 0.625, 0.5794, 0.625, 0.5794, 0.625, 0.5794, 0.625, 0.5794, 0.625, 0.5794, 0.625, 0.5794, 0.625, 0.5794, 0.625, 0.5794, 0.625, 0.5794, 0.625, 0.5794, 0.625, 0.5794, 0.625, 0.5794, 0.625, 0.5794, 0.625, 0.5794, 0.625, 0.5794, 0.625, 0.5794, 0.625, 0.5794, 0.625, 0.5794, 0.625, 0.5794, 0.625, 0.5794, 0.7188, 0.6589, 0.75, 0.6589, 0.75, 0.6589, 0.7188, 0.6589, 0.875, 0.6589, 0.75, 0.6589, 0.75, 0.6589, 0.875, 0.6589, 0.7188, 0.6589, 0.75, 0.6589, 0.75, 0.6589, 0.7188, 0.6589, 0.625, 0.6589, 0.6875, 0.6589, 0.6875, 0.6589, 0.625, 0.6589, 0.7188, 0.6589, 0.6875, 0.6589, 0.625, 0.6589, 0.7188, 0.6589, 0.75, 0.6589, 0.7188, 0.6589, 0.7188, 0.6589, 0.75, 0.6589, 0.6875, 0.6589, 0.7188, 0.6589, 0.7188, 0.6589, 0.6875, 0.6589, 0.6875, 0.6589, 0.7188, 0.6589, 0.625, 0.6589, 0.625, 0.6589, 0.875, 0.5, 0.875, 0.5, 0.875, 0.5, 0.875, 0.5, 0.875, 0.5, 0.875, 0.5, 0.875, 0.5, 0.875, 0.5, 0.875, 0.5, 0.875, 0.5, 0.875, 0.5, 0.875, 0.5, 0.875, 0.5, 0.875, 0.5, 0.875, 0.5, 0.875, 0.5, 0.875, 0.5, 0.875, 0.5, 0.875, 0.5, 0.875, 0.5, 0.875, 0.5, 0.875, 0.5, 0.875, 0.5, 0.875, 0.5, 0.625, 0.5, 0.625, 0.5, 0.625, 0.5, 0.625, 0.5, 0.625, 0.5, 0.625, 0.5, 0.875, 0.5, 0.875, 0.5, 0.875, 0.5, 0.875, 0.5, 0.875, 0.5, 0.875, 0.5, 0.875, 0.5, 0.875, 0.5, 0.875, 0.5, 0.625, 0.5, 0.625, 0.5, 0.875, 0.5, 0.875, 0.5, 0.875, 0.5, 0.875, 0.5, 0.875, 0.5, 0.875, 0.5, 0.875, 0.5, 0.875, 0.5, 0.875, 0.5, 0.875, 0.5, 0.875, 0.5, 0.875, 0.5, 0.875, 0.5, 0.875, 0.5, 0.875, 0.5, 0.875, 0.5, 0.875, 0.5, 0.875, 0.5, 0.875, 0.5, 0.875, 0.5, 0.875, 0.5, 0.875, 0.5, 0.875, 0.5, 0.875, 0.5, 0.875, 0.5, 0.875, 0.5, 0.875, 0.5, 0.875, 0.5, 0.875, 0.5, 0.875, 0.5, 0.875, 0.5, 0.875, 0.5, 0.875, 0.5, 0.875, 0.5, 0.875, 0.5, 0.875, 0.5, 0.875, 0.5, 0.875, 0.5, 0.875, 0.5, 0.875, 0.5, 0.875, 0.5, 0.875, 0.5, 0.875, 0.5, 0.875, 0.5, 0.875, 0.5, 0.875, 0.5, 0.875, 0.5, 0.875, 0.5, 0.875, 0.5, 0.875, 0.5, 0.875, 0.5, 0.875, 0.5, 0.875, 0.5, 0.875, 0.5, 0.875, 0.5, 0.875, 0.5, 0.875, 0.5, 0.875, 0.5, 0.875, 0.5, 0.875, 0.5, 0.875, 0.5, 0.875, 0.5, 0.875, 0.5, 0.625, 0.5, 0.625, 0.5, 0.625, 0.5, 0.625, 0.5, 0.875, 0.5, 0.875, 0.5, 0.875, 0.5, 0.875, 0.5, 0.875, 0.5, 0.875, 0.5, 0.875, 0.5, 0.875, 0.5, 0.875, 0.5, 0.875, 0.5, 0.875, 0.5, 0.875, 0.5, 0.875, 0.5, 0.875, 0.5, 0.875, 0.5, 0.875, 0.5, 0.875, 0.5, 0.875, 0.5, 0.875, 0.5, 0.875, 0.5, 0.875, 0.5, 0.875, 0.5, 0.875, 0.5, 0.875, 0.5, 0.875, 0.5, 0.875, 0.5, 0.875, 0.5, 0.875, 0.5, 0.875, 0.5, 0.875, 0.5, 0.875, 0.5, 0.875, 0.5, 0.875, 0.5, 0.875, 0.5, 0.875, 0.5, 0.875, 0.5, 0.875, 0.5, 0.875, 0.5, 0.875, 0.5, 0.875, 0.5, 0.875, 0.5, 0.875, 0.5, 0.875, 0.5, 0.875, 0.5, 0.875, 0.5, 0.875, 0.5, 0.875, 0.5, 0.875, 0.5, 0.875, 0.5, 0.875, 0.5, 0.875, 0.5, 0.875, 0.5, 0.875, 0.5, 0.875, 0.5, 0.875, 0.5, 0.875, 0.5, 0.875, 0.5, 0.875, 0.5, 0.875, 0.5, 0.875, 0.5, 0.875, 0.5, 0.875, 0.5, 0.875, 0.5, 0.875, 0.5, 0.875, 0.5, 0.875, 0.5, 0.875, 0.5, 0.875, 0.5, 0.875, 0.5, 0.875, 0.5, 0.875, 0.5, 0.875, 0.5, 0.875, 0.5, 0.875, 0.5, 0.875, 0.5, 0.875, 0.5, 0.875, 0.5, 0.875, 0.5, 0.875, 0.5, 0.875, 0.5, 0.875, 0.5, 0.875, 0.5, 0.875, 0.5, 0.875, 0.5, 0.875, 0.5, 0.875, 0.5, 0.875, 0.5, 0.875, 0.5, 0.625, 0.5, 0.625, 0.5, 0.625, 0.5, 0.625, 0.5, 0.625, 0.5, 0.625, 0.5, 0.625, 0.5, 0.875, 0.5, 0.625, 0.5, 0.625, 0.5, 0.6861, 0.5, 0.875, 0.5, 0.625, 0.5, 0.625, 0.5, 0.625, 0.5, 0.625, 0.5, 0.625, 0.5, 0.625, 0.5, 0.625, 0.5, 0.625, 0.5, 0.875, 0.5, 0.6861, 0.5, 0.625, 0.5, 0.625, 0.5, 0.875, 0.5, 0.0, 0.0, 0.0, 0.0, 0.0, 0.0, 0.0, 0.0, 0.0, 0.0, 0.0, 0.0, 0.0, 0.0, 0.0, 0.0, 0.0, 0.0, 0.0, 0.0, 0.0, 0.0, 0.0, 0.0, 0.0, 0.0, 0.0, 0.0, 0.0, 0.0, 0.0, 0.0, 0.0, 0.0, 0.0, 0.0, 0.0, 0.0, 0.0, 0.0, 0.875, 0.6589, 0.875, 0.6589, 0.875, 0.6589, 0.875, 0.6589, 0.875, 0.6589, 0.875, 0.6589, 0.875, 0.6589, 0.875, 0.6589, 0.875, 0.6589, 0.875, 0.6589, 0.875, 0.6589, 0.875, 0.6589, 0.0, 0.0, 0.0, 0.0, 0.0, 0.0, 0.0, 0.0, 0.0, 0.0, 0.0, 0.0, 0.0, 0.0, 0.0, 0.0, 0.0, 0.0, 0.0, 0.0, 0.0, 0.0, 0.0, 0.0, 0.0, 0.0, 0.0, 0.0, 0.0, 0.0, 0.0, 0.0, 0.0, 0.0, 0.0, 0.0, 0.0, 0.0, 0.0, 0.0, 0.0, 0.0, 0.0, 0.0, 0.0, 0.0, 0.0, 0.0, 0.0, 0.0, 0.0, 0.0, 0.0, 0.0, 0.0, 0.0, 0.0, 0.0, 0.0, 0.0, 0.0, 0.0, 0.0, 0.0, 0.0, 0.0, 0.0, 0.0, 0.0, 0.0, 0.0, 0.0, 0.0, 0.0, 0.0, 0.0, 0.0, 0.0, 0.0, 0.0, 0.0, 0.0, 0.0, 0.0, 0.0, 0.0, 0.0, 0.0, 0.0, 0.0, 0.0, 0.0, 0.0, 0.0, 0.0, 0.0, 0.875, 0.6589, 0.875, 0.6589, 0.875, 0.6589, 0.875, 0.6589, 0.875, 0.6589, 0.875, 0.6589, 0.875, 0.6589, 0.875, 0.6589, 0.875, 0.6589, 0.875, 0.6589, 0.875, 0.6589, 0.875, 0.6589, 0.875, 0.6589, 0.875, 0.6589, 0.875, 0.6589, 0.875, 0.6589, 0.875, 0.6589, 0.875, 0.6589, 0.875, 0.6589, 0.875, 0.6589, 0.875, 0.6589, 0.875, 0.6589, 0.875, 0.6589, 0.875, 0.6589, 0.875, 0.6589, 0.875, 0.6589, 0.875, 0.6589, 0.875, 0.6589, 0.875, 0.6589, 0.875, 0.6589, 0.875, 0.6589, 0.875, 0.6589, 0.875, 0.6589, 0.875, 0.6589, 0.875, 0.6589, 0.875, 0.6589, 0.875, 0.6589, 0.875, 0.6589, 0.875, 0.6589, 0.875, 0.6589, 0.875, 0.6589, 0.875, 0.6589, 0.875, 0.6589, 0.875, 0.6589, 0.875, 0.6589, 0.875, 0.6589, 0.875, 0.6589, 0.875, 0.6589, 0.875, 0.6589, 0.875, 0.6589, 0.875, 0.6589, 0.875, 0.6589, 0.875, 0.6589, 0.875, 0.6589, 0.875, 0.6589, 0.875, 0.6589, 0.875, 0.6589, 0.875, 0.6589, 0.875, 0.6589, 0.875, 0.6589, 0.875, 0.6589, 0.875, 0.6589, 0.875, 0.6589, 0.875, 0.6589, 0.875, 0.6589, 0.875, 0.6589, 0.875, 0.6589, 0.875, 0.6589, 0.875, 0.6589, 0.875, 0.6589, 0.875, 0.6589, 0.875, 0.6589, 0.875, 0.6589, 0.875, 0.6589, 0.875, 0.6589, 0.875, 0.6589, 0.875, 0.6589, 0.875, 0.6589, 0.875, 0.6589, 0.875, 0.6589, 0.875, 0.6589, 0.875, 0.6589, 0.875, 0.6589, 0.875, 0.6589, 0.875, 0.6589, 0.875, 0.6589, 0.875, 0.6589, 0.875, 0.6589, 0.875, 0.6589, 0.875, 0.6589, 0.875, 0.6589, 0.875, 0.6589, 0.875, 0.6589, 0.875, 0.6589, 0.875, 0.6589, 0.875, 0.6589, 0.875, 0.6589, 0.875, 0.6589, 0.875, 0.6589, 0.875, 0.6589, 0.875, 0.6589, 0.875, 0.6589, 0.875, 0.6589, 0.875, 0.6589, 0.875, 0.6589, 0.875, 0.6589, 0.875, 0.6589, 0.875, 0.6589, 0.875, 0.6589, 0.875, 0.6589, 0.875, 0.6589, 0.875, 0.6589, 0.875, 0.6589, 0.875, 0.6589, 0.875, 0.6589, 0.875, 0.6589, 0.875, 0.6589, 0.875, 0.6589, 0.875, 0.6589, 0.875, 0.6589, 0.875, 0.6589, 0.875, 0.6589, 0.875, 0.6589, 0.875, 0.6589, 0.875, 0.6589, 0.875, 0.6589, 0.875, 0.6589, 0.875, 0.6589, 0.875, 0.6589, 0.875, 0.6589, 0.875, 0.6589, 0.875, 0.6589, 0.875, 0.6589, 0.875, 0.6589, 0.875, 0.6589, 0.875, 0.6589, 0.875, 0.6589, 0.875, 0.6589, 0.875, 0.6589, 0.875, 0.6589, 0.875, 0.6589, 0.875, 0.6589, 0.875, 0.6589, 0.875, 0.6589, 0.875, 0.6589, 0.875, 0.6589, 0.875, 0.6589, 0.875, 0.6589, 0.875, 0.6589, 0.875, 0.6589, 0.875, 0.6589, 0.875, 0.6589, 0.875, 0.6589, 0.875, 0.6589, 0.875, 0.6589, 0.875, 0.6589, 0.875, 0.6589, 0.875, 0.6589, 0.875, 0.6589, 0.875, 0.6589, 0.875, 0.6589, 0.875, 0.6589, 0.875, 0.6589, 0.875, 0.6589, 0.0, 0.0, 0.0, 0.0, 0.0, 0.0, 0.0, 0.0, 0.0, 0.0, 0.0, 0.0, 0.0, 0.0, 0.0, 0.0, 0.875, 0.6589, 0.875, 0.6589, 0.875, 0.6589, 0.875, 0.6589, 0.875, 0.6589, 0.875, 0.6589, 0.875, 0.6589, 0.875, 0.6589, 0.875, 0.6589, 0.875, 0.6589, 0.875, 0.6589, 0.875, 0.6589, 0.0, 0.0, 0.0, 0.0, 0.0, 0.0, 0.0, 0.0, 0.875, 0.6589, 0.875, 0.6589, 0.875, 0.6589, 0.875, 0.6589, 0.875, 0.6589, 0.875, 0.6589, 0.875, 0.6589, 0.875, 0.6589, 0.875, 0.6589, 0.875, 0.6589, 0.875, 0.6589, 0.875, 0.6589, 0.875, 0.6589, 0.875, 0.6589, 0.875, 0.6589, 0.875, 0.6589, 0.0, 0.0, 0.0, 0.0, 0.0, 0.0, 0.0, 0.0, 0.0, 0.0, 0.0, 0.0, 0.0, 0.0, 0.0, 0.0, 0.0, 0.0, 0.0, 0.0, 0.0, 0.0, 0.0, 0.0, 0.0, 0.0, 0.0, 0.0, 0.0, 0.0, 0.0, 0.0, 0.875, 0.6589, 0.875, 0.6589, 0.875, 0.6589, 0.875, 0.6589, 0.0, 0.0, 0.0, 0.0, 0.0, 0.0, 0.0, 0.0, 0.875, 0.6589, 0.875, 0.6589, 0.875, 0.6589, 0.875, 0.6589, 0.0, 0.0, 0.0, 0.0, 0.0, 0.0, 0.0, 0.0, 0.0, 0.0, 0.0, 0.0, 0.0, 0.0, 0.0, 0.0, 0.875, 0.6589, 0.875, 0.6589, 0.875, 0.6589, 0.875, 0.6589, 0.0, 0.0, 0.0, 0.0, 0.0, 0.0, 0.0, 0.0, 0.0, 0.0, 0.0, 0.0, 0.0, 0.0, 0.0, 0.0, 0.875, 0.5, 0.875, 0.5, 0.875, 0.5, 0.875, 0.5, 0.0, 0.0, 0.0, 0.0, 0.0, 0.0, 0.0, 0.0, 0.875, 0.5, 0.875, 0.5, 0.875, 0.5, 0.875, 0.5, 0.875, 0.5, 0.875, 0.5, 0.875, 0.5, 0.875, 0.5, 0.875, 0.5, 0.875, 0.5, 0.875, 0.5, 0.875, 0.5, 0.875, 0.5, 0.875, 0.5, 0.875, 0.5, 0.875, 0.5, 0.875, 0.5, 0.875, 0.5, 0.875, 0.5, 0.875, 0.5, 0.875, 0.5, 0.875, 0.5, 0.875, 0.5, 0.875, 0.5, 0.875, 0.5, 0.875, 0.5, 0.875, 0.5, 0.875, 0.5, 0.875, 0.5, 0.875, 0.5, 0.875, 0.5, 0.875, 0.5, 0.875, 0.5, 0.875, 0.5, 0.875, 0.5, 0.875, 0.5, 0.875, 0.5, 0.875, 0.5, 0.875, 0.5, 0.875, 0.5, 0.875, 0.5, 0.875, 0.5, 0.875, 0.5, 0.875, 0.5, 0.875, 0.5, 0.875, 0.5, 0.875, 0.5, 0.875, 0.5, 0.875, 0.5, 0.875, 0.5, 0.875, 0.5, 0.875, 0.5, 0.875, 0.5, 0.875, 0.5, 0.875, 0.5, 0.875, 0.5, 0.875, 0.5, 0.875, 0.5, 0.875, 0.5, 0.875, 0.5, 0.875, 0.5, 0.875, 0.5, 0.875, 0.5, 0.875, 0.5, 0.875, 0.5, 0.875, 0.5, 0.875, 0.5, 0.875, 0.5, 0.875, 0.5, 0.875, 0.5, 0.875, 0.5, 0.875, 0.5, 0.875, 0.5, 0.875, 0.5, 0.875, 0.5, 0.0, 0.0, 0.0, 0.0, 0.0, 0.0, 0.0, 0.0, 0.0, 0.0, 0.0, 0.0, 0.0, 0.0, 0.0, 0.0, 0.0, 0.0, 0.0, 0.0, 0.0, 0.0, 0.0, 0.0, 0.0, 0.0, 0.0, 0.0, 0.0, 0.0, 0.0, 0.0, 0.0, 0.0, 0.0, 0.0, 0.0, 0.0, 0.0, 0.0, 0.0, 0.0, 0.0, 0.0, 0.0, 0.0, 0.0, 0.0, 0.0, 0.0, 0.0, 0.0, 0.0, 0.0, 0.0, 0.0, 0.0, 0.0, 0.0, 0.0, 0.0, 0.0, 0.0, 0.0, 0.0, 0.0, 0.0, 0.0, 0.0, 0.0, 0.0, 0.0, 0.0, 0.0, 0.0, 0.0, 0.0, 0.0, 0.0, 0.0, 0.0, 0.0, 0.0, 0.0, 0.0, 0.0, 0.0, 0.0, 0.0, 0.0, 0.0, 0.0, 0.0, 0.0, 0.0, 0.0, 0.0, 0.0, 0.0, 0.0, 0.0, 0.0, 0.0, 0.0, 0.0, 0.0, 0.0, 0.0, 0.0, 0.0, 0.0, 0.0, 0.0, 0.0, 0.0, 0.0, 0.0, 0.0, 0.0, 0.0, 0.0, 0.0, 0.0, 0.0, 0.0, 0.0, 0.0, 0.0, 0.0, 0.0, 0.0, 0.0, 0.0, 0.0, 0.0, 0.0, 0.0, 0.0, 0.0, 0.0, 0.0, 0.0, 0.0, 0.0, 0.0, 0.0, 0.0, 0.0, 0.0, 0.0, 0.0, 0.0, 0.0, 0.0, 0.0, 0.0, 0.0, 0.0, 0.0, 0.0, 0.0, 0.0, 0.0, 0.0, 0.0, 0.0, 0.0, 0.0, 0.0, 0.0, 0.0, 0.0, 0.0, 0.0, 0.0, 0.0, 0.0, 0.0, 0.0, 0.0, 0.0, 0.0, 0.0, 0.0, 0.0, 0.0, 0.0, 0.0, 0.0, 0.0, 0.0, 0.0, 0.0, 0.0, 0.0, 0.0, 0.0, 0.0, 0.0, 0.0, 0.0, 0.0, 0.0, 0.0, 0.0, 0.0, 0.0, 0.0, 0.0, 0.0, 0.0, 0.0, 0.0, 0.0, 0.0, 0.0, 0.0, 0.0, 0.0, 0.0, 0.0, 0.0, 0.0, 0.0, 0.0, 0.0, 0.0, 0.0, 0.0, 0.0, 0.0, 0.0, 0.0, 0.0, 0.0, 0.0, 0.0, 0.0, 0.0, 0.0, 0.0, 0.0, 0.0, 0.0, 0.0, 0.0, 0.0, 0.0, 0.0, 0.0, 0.0, 0.0, 0.0, 0.0, 0.0, 0.0, 0.0, 0.0, 0.0, 0.0, 0.0, 0.0, 0.0, 0.0, 0.0, 0.0, 0.0, 0.0, 0.0, 0.0, 0.0, 0.0, 0.0, 0.0, 0.0, 0.0, 0.0, 0.0, 0.0, 0.0, 0.0, 0.0, 0.0, 0.0, 0.0, 0.0, 0.0, 0.0, 0.0, 0.0, 0.0, 0.0, 0.0, 0.0, 0.0, 0.0, 0.0, 0.0, 0.0, 0.0, 0.0, 0.0, 0.0, 0.0, 0.0, 0.0, 0.0, 0.0, 0.0, 0.0, 0.0, 0.0, 0.0, 0.0, 0.0, 0.0, 0.0, 0.0, 0.0, 0.0, 0.0, 0.0, 0.0, 0.0, 0.0, 0.0, 0.0, 0.0, 0.0, 0.0, 0.0, 0.0, 0.0, 0.0, 0.0, 0.0, 0.0, 0.0, 0.0, 0.0, 0.0, 0.0, 0.0, 0.0, 0.0, 0.0, 0.0, 0.0, 0.0, 0.0, 0.0, 0.0, 0.0, 0.0, 0.0, 0.0, 0.0, 0.0, 0.0, 0.0, 0.0, 0.0, 0.0, 0.0, 0.0, 0.0, 0.0, 0.0, 0.0, 0.0, 0.0, 0.0, 0.0, 0.0, 0.0, 0.0, 0.0, 0.0, 0.0, 0.0, 0.0, 0.0, 0.0, 0.0, 0.0, 0.0, 0.0, 0.0, 0.0, 0.0, 0.0, 0.0, 0.0, 0.0, 0.0, 0.0, 0.0, 0.0, 0.0, 0.0, 0.0, 0.0, 0.0, 0.0, 0.0, 0.0, 0.0, 0.0, 0.0, 0.0, 0.0, 0.0, 0.0, 0.0, 0.0, 0.0, 0.0, 0.0, 0.0, 0.0, 0.0, 0.0, 0.0, 0.0, 0.0, 0.0, 0.0, 0.0, 0.0, 0.0, 0.0, 0.0, 0.0, 0.0, 0.0, 0.0, 0.0, 0.0, 0.0, 0.0, 0.0, 0.0, 0.0, 0.0, 0.0, 0.0, 0.0, 0.0, 0.0, 0.0, 0.0, 0.0, 0.0, 0.0, 0.0, 0.0, 0.0, 0.0, 0.0, 0.0, 0.0, 0.0, 0.0, 0.0, 0.0, 0.0, 0.0, 0.0, 0.0, 0.0, 0.0, 0.0, 0.0, 0.0, 0.0, 0.0, 0.0, 0.0, 0.0, 0.0, 0.0, 0.0, 0.0, 0.0, 0.0, 0.0, 0.0, 0.0, 0.0, 0.0, 0.0, 0.0, 0.0, 0.0, 0.0, 0.0, 0.0, 0.0, 0.0, 0.0, 0.0, 0.0, 0.0, 0.0, 0.0, 0.0, 0.0, 0.0, 0.0, 0.0, 0.0, 0.0, 0.0, 0.0, 0.0, 0.0, 0.0, 0.0, 0.0, 0.0, 0.0, 0.0, 0.0, 0.0, 0.0, 0.0, 0.0, 0.0, 0.0, 0.0, 0.0, 0.0, 0.0, 0.0, 0.0, 0.0, 0.0, 0.0, 0.0, 0.0, 0.0, 0.0, 0.0, 0.0, 0.0, 0.0, 0.0, 0.0, 0.0, 0.0, 0.0, 0.0, 0.0, 0.0, 0.0, 0.0, 0.0, 0.0, 0.0, 0.0, 0.0, 0.0, 0.0, 0.0, 0.0, 0.0, 0.0, 0.0, 0.0, 0.0, 0.0, 0.0, 0.0, 0.0, 0.0, 0.0, 0.0, 0.0, 0.0, 0.0, 0.0, 0.0, 0.0, 0.0, 0.0, 0.0, 0.0, 0.0, 0.0, 0.0, 0.0, 0.0, 0.0, 0.0, 0.0, 0.0, 0.0, 0.0, 0.0, 0.0, 0.0, 0.0, 0.0, 0.0, 0.0, 0.0, 0.0, 0.0, 0.0, 0.0, 0.0, 0.0, 0.0, 0.0, 0.0, 0.0, 0.0, 0.0, 0.0, 0.0, 0.0, 0.0, 0.0, 0.0, 0.0, 0.0, 0.0, 0.0, 0.0, 0.0, 0.0, 0.0, 0.0, 0.0, 0.0, 0.0, 0.0, 0.0, 0.0, 0.0, 0.0, 0.0, 0.0, 0.0, 0.0, 0.0, 0.0, 0.0, 0.0, 0.0, 0.0, 0.0, 0.0, 0.0, 0.0, 0.0, 0.0, 0.0, 0.0, 0.0, 0.0, 0.0, 0.0, 0.0, 0.0, 0.0, 0.0, 0.0, 0.0, 0.0, 0.0, 0.0, 0.0, 0.0, 0.0, 0.0, 0.0, 0.0, 0.0, 0.0, 0.0, 0.0, 0.0, 0.0, 0.0, 0.0, 0.0, 0.0, 0.0, 0.0, 0.0, 0.0, 0.0, 0.0, 0.0, 0.0, 0.0, 0.0, 0.0, 0.0, 0.0, 0.0, 0.0, 0.0, 0.0, 0.0, 0.0, 0.0, 0.0, 0.0, 0.0, 0.0, 0.0, 0.0, 0.0, 0.0, 0.0, 0.0, 0.0, 0.0, 0.0, 0.0, 0.0, 0.0, 0.0, 0.0, 0.0, 0.0, 0.0, 0.0, 0.0, 0.0, 0.0, 0.0, 0.0, 0.0, 0.0, 0.0, 0.0, 0.0, 0.0, 0.0, 0.0, 0.0, 0.0, 0.0, 0.0, 0.0, 0.0, 0.0, 0.0, 0.0, 0.0, 0.0, 0.0, 0.0, 0.0, 0.0, 0.0, 0.0, 0.0, 0.0, 0.0, 0.0, 0.0, 0.0, 0.0, 0.0, 0.0, 0.0, 0.0, 0.0, 0.0, 0.0, 0.0, 0.0, 0.0, 0.0, 0.0, 0.0, 0.0, 0.0, 0.0, 0.0, 0.0, 0.0, 0.0, 0.0, 0.0, 0.0, 0.0, 0.0, 0.0, 0.0, 0.0, 0.0, 0.0, 0.0, 0.0, 0.0, 0.0, 0.0, 0.0, 0.0, 0.0, 0.0, 0.0, 0.0, 0.0, 0.0, 0.0, 0.0, 0.0, 0.0, 0.0, 0.0, 0.0, 0.0, 0.0, 0.0, 0.0, 0.0, 0.0, 0.0, 0.0, 0.0, 0.0, 0.0, 0.0, 0.0, 0.0, 0.0, 0.0, 0.0, 0.0, 0.0, 0.0, 0.0, 0.0, 0.0, 0.0, 0.0, 0.0, 0.0, 0.0, 0.0, 0.0, 0.0, 0.0, 0.0, 0.0, 0.0, 0.0, 0.0, 0.0, 0.0, 0.0, 0.0, 0.0, 0.0, 0.0, 0.0, 0.0, 0.0, 0.0, 0.0, 0.0, 0.0, 0.0, 0.0, 0.0, 0.0, 0.0, 0.0, 0.0, 0.0, 0.0, 0.0, 0.0, 0.0, 0.0, 0.0, 0.0, 0.0, 0.0, 0.0, 0.0, 0.0, 0.0, 0.0, 0.0, 0.0, 0.0, 0.0, 0.0, 0.0, 0.0, 0.0, 0.0, 0.0, 0.0, 0.0, 0.0, 0.0, 0.0, 0.0, 0.0, 0.0, 0.0, 0.0, 0.0, 0.0, 0.0, 0.0, 0.0, 0.0, 0.0, 0.0, 0.0, 0.0, 0.0, 0.0, 0.0, 0.0, 0.0, 0.0, 0.0, 0.0, 0.0, 0.0, 0.0, 0.0, 0.0, 0.0, 0.0, 0.0, 0.0, 0.0, 0.0, 0.0, 0.0, 0.0, 0.0, 0.0, 0.0, 0.0, 0.0, 0.0, 0.0, 0.0, 0.0, 0.0, 0.0, 0.0, 0.0, 0.0, 0.0, 0.0, 0.0, 0.0, 0.0, 0.0, 0.0, 0.0, 0.0, 0.0, 0.0, 0.0, 0.0, 0.0, 0.0, 0.0, 0.0, 0.0, 0.0, 0.0, 0.0, 0.0, 0.0, 0.0, 0.0, 0.0, 0.0, 0.0, 0.0, 0.0, 0.0, 0.0, 0.0, 0.0, 0.0, 0.0, 0.0, 0.0, 0.0, 0.0, 0.0, 0.0, 0.0, 0.0, 0.0, 0.0, 0.0, 0.0, 0.0, 0.0, 0.0, 0.0, 0.0, 0.0, 0.0, 0.0, 0.0, 0.0, 0.0, 0.0, 0.0, 0.0, 0.0, 0.0, 0.0, 0.0, 0.0, 0.0, 0.0, 0.0, 0.0, 0.0, 0.0, 0.0, 0.0, 0.0, 0.0, 0.0, 0.0, 0.0, 0.0, 0.0, 0.0, 0.0, 0.0, 0.0, 0.0, 0.0, 0.0, 0.0, 0.0, 0.0, 0.0, 0.0, 0.0, 0.0, 0.0, 0.0, 0.0, 0.0, 0.0, 0.0, 0.0, 0.0, 0.0, 0.0, 0.0, 0.0, 0.0, 0.0, 0.0, 0.0, 0.0, 0.0, 0.0, 0.0, 0.625, 0.5794, 0.625, 0.5794, 0.625, 0.5794, 0.625, 0.5794, 0.625, 0.5794, 0.625, 0.5794, 0.625, 0.5794, 0.625, 0.5794, 0.625, 0.5794, 0.625, 0.5794, 0.625, 0.5794, 0.625, 0.5794, 0.625, 0.5794, 0.625, 0.5794, 0.625, 0.5794, 0.625, 0.5794, 0.625, 0.5794, 0.625, 0.5794, 0.625, 0.5794, 0.625, 0.5794, 0.625, 0.5794, 0.625, 0.5794, 0.625, 0.5794, 0.625, 0.5794, 0.625, 0.5794, 0.625, 0.5794, 0.625, 0.5794, 0.625, 0.5794, 0.625, 0.5794, 0.625, 0.5794, 0.625, 0.5794, 0.625, 0.5794, 0.625, 0.5794, 0.625, 0.5794, 0.625, 0.5794, 0.625, 0.5794, 0.625, 0.5794, 0.625, 0.5794, 0.625, 0.5794, 0.625, 0.5794, 0.625, 0.5794, 0.625, 0.5794, 0.625, 0.5794, 0.625, 0.5794, 0.625, 0.5794, 0.625, 0.5794, 0.625, 0.5794, 0.625, 0.5794, 0.625, 0.5794, 0.625, 0.5794])
me_cube_003.materials.append(mat_white)
me_cube_003.materials.append(mat_glow_white)
me_cube_003.use_mirror_vertex_groups = False
me_cube_003.update()
me_cylinder = bpy.data.meshes.new('Cylinder')
me_cylinder.from_pydata([(0.0, 0.5, -0.75), (0.0, 0.5, 1.0), (0.09755, 0.4904, -0.75), (0.09755, 0.4904, 1.0), (0.1913, 0.4619, -0.75), (0.1913, 0.4619, 1.0), (0.2778, 0.4157, -0.75), (0.2778, 0.4157, 1.0), (0.3536, 0.3536, -0.75), (0.3536, 0.3536, 1.0), (0.4157, 0.2778, -0.75), (0.4157, 0.2778, 1.0), (0.4619, 0.1913, -0.75), (0.4619, 0.1913, 1.0), (0.4904, 0.09755, -0.75), (0.4904, 0.09755, 1.0), (0.5, 0.0, -0.75), (0.5, 0.0, 1.0), (0.4904, -0.09755, -0.75), (0.4904, -0.09755, 1.0), (0.4619, -0.1913, -0.75), (0.4619, -0.1913, 1.0), (0.4157, -0.2778, -0.75), (0.4157, -0.2778, 1.0), (0.3536, -0.3536, -0.75), (0.3536, -0.3536, 1.0), (0.2778, -0.4157, -0.75), (0.2778, -0.4157, 1.0), (0.1913, -0.4619, -0.75), (0.1913, -0.4619, 1.0), (0.09755, -0.4904, -0.75), (0.09755, -0.4904, 1.0), (0.0, -0.5, -0.75), (0.0, -0.5, 1.0), (-0.09755, -0.4904, -0.75), (-0.09755, -0.4904, 1.0), (-0.1913, -0.4619, -0.75), (-0.1913, -0.4619, 1.0), (-0.2778, -0.4157, -0.75), (-0.2778, -0.4157, 1.0), (-0.3536, -0.3536, -0.75), (-0.3536, -0.3536, 1.0), (-0.4157, -0.2778, -0.75), (-0.4157, -0.2778, 1.0), (-0.4619, -0.1913, -0.75), (-0.4619, -0.1913, 1.0), (-0.4904, -0.09755, -0.75), (-0.4904, -0.09755, 1.0), (-0.5, 0.0, -0.75), (-0.5, 0.0, 1.0), (-0.4904, 0.09755, -0.75), (-0.4904, 0.09755, 1.0), (-0.4619, 0.1913, -0.75), (-0.4619, 0.1913, 1.0), (-0.4157, 0.2778, -0.75), (-0.4157, 0.2778, 1.0), (-0.3536, 0.3536, -0.75), (-0.3536, 0.3536, 1.0), (-0.2778, 0.4157, -0.75), (-0.2778, 0.4157, 1.0), (-0.1913, 0.4619, -0.75), (-0.1913, 0.4619, 1.0), (-0.09755, 0.4904, -0.75), (-0.09755, 0.4904, 1.0)], [], [(0, 1, 3, 2), (2, 3, 5, 4), (4, 5, 7, 6), (6, 7, 9, 8), (8, 9, 11, 10), (10, 11, 13, 12), (12, 13, 15, 14), (14, 15, 17, 16), (16, 17, 19, 18), (18, 19, 21, 20), (20, 21, 23, 22), (22, 23, 25, 24), (24, 25, 27, 26), (26, 27, 29, 28), (28, 29, 31, 30), (30, 31, 33, 32), (32, 33, 35, 34), (34, 35, 37, 36), (36, 37, 39, 38), (38, 39, 41, 40), (40, 41, 43, 42), (42, 43, 45, 44), (44, 45, 47, 46), (46, 47, 49, 48), (48, 49, 51, 50), (50, 51, 53, 52), (52, 53, 55, 54), (54, 55, 57, 56), (56, 57, 59, 58), (58, 59, 61, 60), (3, 1, 63, 61, 59, 57, 55, 53, 51, 49, 47, 45, 43, 41, 39, 37, 35, 33, 31, 29, 27, 25, 23, 21, 19, 17, 15, 13, 11, 9, 7, 5), (60, 61, 63, 62), (62, 63, 1, 0), (0, 2, 4, 6, 8, 10, 12, 14, 16, 18, 20, 22, 24, 26, 28, 30, 32, 34, 36, 38, 40, 42, 44, 46, 48, 50, 52, 54, 56, 58, 60, 62)])
_uv = me_cylinder.uv_layers.new(name='UVMap')
_uv.uv.foreach_set('vector', [1.0, 0.5, 1.0, 1.0, 0.9688, 1.0, 0.9688, 0.5, 0.9688, 0.5, 0.9688, 1.0, 0.9375, 1.0, 0.9375, 0.5, 0.9375, 0.5, 0.9375, 1.0, 0.9062, 1.0, 0.9062, 0.5, 0.9062, 0.5, 0.9062, 1.0, 0.875, 1.0, 0.875, 0.5, 0.875, 0.5, 0.875, 1.0, 0.8438, 1.0, 0.8438, 0.5, 0.8438, 0.5, 0.8438, 1.0, 0.8125, 1.0, 0.8125, 0.5, 0.8125, 0.5, 0.8125, 1.0, 0.7812, 1.0, 0.7812, 0.5, 0.7812, 0.5, 0.7812, 1.0, 0.75, 1.0, 0.75, 0.5, 0.75, 0.5, 0.75, 1.0, 0.7188, 1.0, 0.7188, 0.5, 0.7188, 0.5, 0.7188, 1.0, 0.6875, 1.0, 0.6875, 0.5, 0.6875, 0.5, 0.6875, 1.0, 0.6562, 1.0, 0.6562, 0.5, 0.6562, 0.5, 0.6562, 1.0, 0.625, 1.0, 0.625, 0.5, 0.625, 0.5, 0.625, 1.0, 0.5938, 1.0, 0.5938, 0.5, 0.5938, 0.5, 0.5938, 1.0, 0.5625, 1.0, 0.5625, 0.5, 0.5625, 0.5, 0.5625, 1.0, 0.5312, 1.0, 0.5312, 0.5, 0.5312, 0.5, 0.5312, 1.0, 0.5, 1.0, 0.5, 0.5, 0.5, 0.5, 0.5, 1.0, 0.4688, 1.0, 0.4688, 0.5, 0.4688, 0.5, 0.4688, 1.0, 0.4375, 1.0, 0.4375, 0.5, 0.4375, 0.5, 0.4375, 1.0, 0.4062, 1.0, 0.4062, 0.5, 0.4062, 0.5, 0.4062, 1.0, 0.375, 1.0, 0.375, 0.5, 0.375, 0.5, 0.375, 1.0, 0.3438, 1.0, 0.3438, 0.5, 0.3438, 0.5, 0.3438, 1.0, 0.3125, 1.0, 0.3125, 0.5, 0.3125, 0.5, 0.3125, 1.0, 0.2812, 1.0, 0.2812, 0.5, 0.2812, 0.5, 0.2812, 1.0, 0.25, 1.0, 0.25, 0.5, 0.25, 0.5, 0.25, 1.0, 0.2188, 1.0, 0.2188, 0.5, 0.2188, 0.5, 0.2188, 1.0, 0.1875, 1.0, 0.1875, 0.5, 0.1875, 0.5, 0.1875, 1.0, 0.1562, 1.0, 0.1562, 0.5, 0.1562, 0.5, 0.1562, 1.0, 0.125, 1.0, 0.125, 0.5, 0.125, 0.5, 0.125, 1.0, 0.09375, 1.0, 0.09375, 0.5, 0.09375, 0.5, 0.09375, 1.0, 0.0625, 1.0, 0.0625, 0.5, 0.2968, 0.4854, 0.25, 0.49, 0.2032, 0.4854, 0.1582, 0.4717, 0.1167, 0.4496, 0.08029, 0.4197, 0.05045, 0.3833, 0.02827, 0.3418, 0.01461, 0.2968, 0.01, 0.25, 0.01461, 0.2032, 0.02827, 0.1582, 0.05045, 0.1167, 0.08029, 0.08029, 0.1167, 0.05045, 0.1582, 0.02827, 0.2032, 0.01461, 0.25, 0.01, 0.2968, 0.01461, 0.3418, 0.02827, 0.3833, 0.05045, 0.4197, 0.08029, 0.4496, 0.1167, 0.4717, 0.1582, 0.4854, 0.2032, 0.49, 0.25, 0.4854, 0.2968, 0.4717, 0.3418, 0.4496, 0.3833, 0.4197, 0.4197, 0.3833, 0.4496, 0.3418, 0.4717, 0.0625, 0.5, 0.0625, 1.0, 0.03125, 1.0, 0.03125, 0.5, 0.03125, 0.5, 0.03125, 1.0, 0.0, 1.0, 0.0, 0.5, 0.75, 0.49, 0.7968, 0.4854, 0.8418, 0.4717, 0.8833, 0.4496, 0.9197, 0.4197, 0.9496, 0.3833, 0.9717, 0.3418, 0.9854, 0.2968, 0.99, 0.25, 0.9854, 0.2032, 0.9717, 0.1582, 0.9496, 0.1167, 0.9197, 0.08029, 0.8833, 0.05045, 0.8418, 0.02827, 0.7968, 0.01461, 0.75, 0.01, 0.7032, 0.01461, 0.6582, 0.02827, 0.6167, 0.05045, 0.5803, 0.08029, 0.5504, 0.1167, 0.5283, 0.1582, 0.5146, 0.2032, 0.51, 0.25, 0.5146, 0.2968, 0.5283, 0.3418, 0.5504, 0.3833, 0.5803, 0.4197, 0.6167, 0.4496, 0.6582, 0.4717, 0.7032, 0.4854])
me_cylinder.update()
me_cube_004 = bpy.data.meshes.new('Cube.004')
me_cube_004.from_pydata([(2.386, 23.82, 2.308), (-2.386, 23.82, 2.308), (-2.386, 34.82, 3.721), (2.386, 34.82, 3.721), (-1.885, 34.83, 3.641), (-1.764, 34.83, 3.641), (-1.764, 23.83, 2.229), (-1.885, 23.83, 2.229), (-1.764, 23.82, 2.308), (-1.885, 23.82, 2.308), (1.885, 23.82, 2.308), (1.764, 23.82, 2.308), (-1.885, 34.82, 3.721), (-1.764, 34.82, 3.721), (1.764, 34.82, 3.721), (1.885, 34.82, 3.721), (1.764, 23.83, 2.229), (1.885, 23.83, 2.229), (1.885, 34.83, 3.641), (1.764, 34.83, 3.641), (-13.64, -5.799, -1.918), (-8.962, -5.799, -1.918), (-13.64, -5.799, 1.082), (-8.962, -5.799, 1.082), (-2.386, 7.768, 1.0), (-2.386, 2.676, 1.0), (-2.386, 7.768, 5.577), (-2.386, 2.676, 4.577), (9.086, -2.544, -1.893), (9.208, -2.544, -1.893), (2.876, 2.89, 0.8116), (2.876, 2.768, 0.8116), (9.147, 2.738, -1.893), (2.659, 2.829, 0.9085), (8.941, 2.768, -1.893), (8.941, 2.89, -1.893), (9.086, 2.62, -1.893), (9.208, 2.62, -1.893), (13.64, 18.7, 7.577), (13.64, 17.98, 7.577), (8.962, 18.7, 7.577), (8.962, 17.98, 7.577), (13.64, -4.065, 2.403), (20.22, -4.065, 2.403), (13.64, -1.106, 2.403), (20.22, -1.106, 2.403), (13.64, -4.065, 5.403), (20.22, -4.065, 5.403), (13.64, -1.106, 5.403), (20.22, -1.106, 5.403), (8.962, -4.065, 2.403), (8.962, -1.106, 2.403), (8.962, -4.065, 5.403), (8.962, -1.106, 5.403), (13.64, -4.065, 1.773), (13.64, -1.106, 1.773), (8.962, -4.065, 1.773), (8.962, -1.106, 1.773)], [], [(17, 18, 19, 16), (6, 5, 4, 7), (15, 14, 19, 18), (8, 13, 5, 6), (12, 9, 7, 4), (1, 9, 12, 2), (8, 11, 14, 13), (10, 0, 3, 15), (11, 10, 17, 16), (13, 12, 4, 5), (9, 8, 6, 7), (14, 11, 16, 19), (10, 15, 18, 17), (20, 21, 23, 22), (24, 26, 27, 25), (37, 32, 36), (35, 30, 31, 34), (29, 37, 36, 28), (30, 33, 31), (38, 40, 41, 39), (42, 43, 45, 44), (44, 45, 49, 48), (43, 42, 46, 47), (46, 42, 50, 52), (44, 48, 53, 51), (53, 52, 50, 51), (51, 50, 56, 57), (42, 44, 55, 54), (50, 42, 54, 56), (44, 51, 57, 55)])
me_cube_004.polygons.foreach_set('material_index', [1, 1, 0, 0, 0, 0, 0, 0, 0, 0, 0, 0, 0, 0, 0, 1, 1, 1, 1, 0, 0, 0, 0, 0, 0, 0, 0, 0, 0, 0])
_uv = me_cube_004.uv_layers.new(name='UVMap')
_uv.uv.foreach_set('vector', [0.6993, 0.5, 0.6993, 0.5, 0.7097, 0.5, 0.7097, 0.5, 0.7903, 0.5, 0.7903, 0.5, 0.8007, 0.5, 0.8007, 0.5, 0.0, 0.0, 0.0, 0.0, 0.0, 0.0, 0.0, 0.0, 0.7903, 0.5, 0.7903, 0.5, 0.7903, 0.5, 0.7903, 0.5, 0.8007, 0.5, 0.8007, 0.5, 0.8007, 0.5, 0.8007, 0.5, 0.875, 0.5, 0.8007, 0.5, 0.8007, 0.5, 0.875, 0.5, 0.7903, 0.5, 0.7097, 0.5, 0.7097, 0.5, 0.7903, 0.5, 0.6993, 0.5, 0.625, 0.5, 0.625, 0.5, 0.6993, 0.5, 0.0, 0.0, 0.0, 0.0, 0.0, 0.0, 0.0, 0.0, 0.0, 0.0, 0.0, 0.0, 0.0, 0.0, 0.0, 0.0, 0.0, 0.0, 0.0, 0.0, 0.0, 0.0, 0.0, 0.0, 0.7097, 0.5, 0.7097, 0.5, 0.7097, 0.5, 0.7097, 0.5, 0.6993, 0.5, 0.6993, 0.5, 0.6993, 0.5, 0.6993, 0.5, 0.0, 0.0, 0.0, 0.0, 0.0, 0.0, 0.0, 0.0, 0.0, 0.0, 0.0, 0.0, 0.0, 0.0, 0.0, 0.0, 0.6993, 0.5, 0.7045, 0.5, 0.7097, 0.5, 0.6993, 0.5, 0.6993, 0.5, 0.7097, 0.5, 0.7097, 0.5, 0.6993, 0.5, 0.6993, 0.5, 0.7097, 0.5, 0.7097, 0.5, 0.6993, 0.5, 0.7045, 0.5, 0.7097, 0.5, 0.0, 0.0, 0.0, 0.0, 0.0, 0.0, 0.0, 0.0, 0.0, 0.0, 0.0, 0.0, 0.0, 0.0, 0.0, 0.0, 0.0, 0.0, 0.0, 0.0, 0.0, 0.0, 0.0, 0.0, 0.0, 0.0, 0.0, 0.0, 0.0, 0.0, 0.0, 0.0, 0.0, 0.0, 0.0, 0.0, 0.0, 0.0, 0.0, 0.0, 0.0, 0.0, 0.0, 0.0, 0.0, 0.0, 0.0, 0.0, 0.0, 0.0, 0.0, 0.0, 0.0, 0.0, 0.0, 0.0, 0.0, 0.0, 0.0, 0.0, 0.0, 0.0, 0.0, 0.0, 0.0, 0.0, 0.0, 0.0, 0.0, 0.0, 0.0, 0.0, 0.0, 0.0, 0.0, 0.0, 0.0, 0.0, 0.0, 0.0, 0.0, 0.0, 0.0, 0.0, 0.0, 0.0, 0.0, 0.0])
me_cube_004.materials.append(mat_green)
me_cube_004.materials.append(mat_glow_green)
me_cube_004.use_mirror_vertex_groups = False
me_cube_004.update()
me_cube_005 = bpy.data.meshes.new('Cube.005')
me_cube_005.from_pydata([(13.64, -2.974, -1.918), (8.962, -2.974, -1.918), (8.962, -2.974, 1.082), (13.64, -2.974, 1.082), (2.386, 7.768, 1.0), (2.386, 2.676, 1.0), (2.386, 2.676, 4.577), (2.386, 7.768, 5.577), (-13.64, 2.676, -1.918), (-13.64, 7.768, -1.918), (-2.386, 7.768, 1.0), (-2.386, 2.676, 1.0), (-8.962, 7.768, -1.918), (-8.962, 2.676, -1.918), (-13.64, -5.799, -1.918), (-8.962, -5.799, -1.918), (-17.81, 16.51, 7.577), (-17.81, 20.17, 7.577), (-0.09074, 20.17, 7.577), (-0.09074, 16.51, 7.577), (-17.81, 16.51, 11.58), (-17.81, 20.17, 11.58), (-0.09074, 20.17, 11.58), (-0.09074, 16.51, 11.58), (-20.15, 16.51, 7.577), (-20.15, 20.17, 7.577), (-20.15, 16.51, 11.58), (-20.15, 20.17, 11.58), (13.45, -4.339, -1.893), (13.33, -4.339, -1.893), (13.39, -1.339, -1.893), (13.45, -1.662, -1.893), (13.45, -3.339, -1.893), (13.33, -3.339, -1.893), (13.33, -1.662, -1.893), (13.45, -2.672, -1.893), (13.39, -3.006, -1.893), (13.33, -2.672, -1.893), (20.22, -1.106, 2.403), (20.22, -4.065, 2.403), (20.22, -4.065, 5.403), (20.22, -1.106, 5.403)], [], [(1, 0, 3, 2), (4, 5, 6, 7), (13, 12, 9, 8), (11, 10, 12, 13), (13, 8, 14, 15), (19, 18, 17, 16), (19, 16, 20, 23), (17, 18, 22, 21), (17, 21, 27, 25), (20, 16, 24, 26), (34, 31, 30), (29, 28, 32, 33), (37, 35, 31, 34), (33, 32, 36), (39, 38, 41, 40)])
me_cube_005.polygons.foreach_set('material_index', [0, 0, 0, 0, 0, 0, 0, 0, 0, 0, 2, 2, 2, 2, 0])
_uv = me_cube_005.uv_layers.new(name='UVMap')
_uv.uv.foreach_set('vector', [0.625, 0.6589, 0.625, 0.6589, 0.625, 0.6589, 0.625, 0.6589, 0.625, 0.6589, 0.625, 0.6589, 0.625, 0.6589, 0.625, 0.6589, 0.625, 0.6589, 0.625, 0.6589, 0.625, 0.6589, 0.625, 0.6589, 0.625, 0.6589, 0.625, 0.6589, 0.625, 0.6589, 0.625, 0.6589, 0.625, 0.6589, 0.625, 0.6589, 0.625, 0.6589, 0.625, 0.6589, 0.625, 0.6589, 0.625, 0.6589, 0.625, 0.6589, 0.625, 0.6589, 0.625, 0.6589, 0.625, 0.6589, 0.625, 0.6589, 0.625, 0.6589, 0.625, 0.6589, 0.625, 0.6589, 0.625, 0.6589, 0.625, 0.6589, 0.625, 0.6589, 0.625, 0.6589, 0.625, 0.6589, 0.625, 0.6589, 0.625, 0.6589, 0.625, 0.6589, 0.625, 0.6589, 0.625, 0.6589, 0.625, 0.6589, 0.625, 0.6589, 0.625, 0.6589, 0.625, 0.6589, 0.625, 0.6589, 0.625, 0.6589, 0.625, 0.6589, 0.625, 0.6589, 0.625, 0.6589, 0.625, 0.6589, 0.625, 0.6589, 0.625, 0.6589, 0.625, 0.6589, 0.625, 0.6589, 0.625, 0.6589, 0.625, 0.6589, 0.625, 0.6589, 0.625, 0.6589])
me_cube_005.materials.append(mat_red)
me_cube_005.materials.append(mat_glow_red)
me_cube_005.materials.append(mat_glow_green)
me_cube_005.use_mirror_vertex_groups = False
me_cube_005.update()
me_cube_006 = bpy.data.meshes.new('Cube.006')
me_cube_006.from_pydata([(2.386, 12.86, 2.308), (-2.386, 12.86, 2.308), (2.386, 12.86, 5.577), (-2.386, 12.86, 5.577), (0.8323, 2.267, 16.45), (0.8323, 10.47, 12.91), (-2.303, 2.267, 16.45), (-2.303, 10.47, 12.91), (0.8323, 0.07787, 16.45), (-2.303, 0.07787, 16.45), (-11.47, 2.267, 18.98), (-11.47, 0.07787, 18.98), (-12.17, 2.267, 18.98), (-12.17, 0.07787, 18.98), (0.8323, 0.07787, 18.98), (-2.303, 0.07787, 18.98), (-11.7, 0.07787, 16.45), (-11.7, 0.07787, 18.98), (-2.303, 2.267, 18.94), (-11.47, 2.267, 18.94), (-21.09, 12.42, 7.581), (-25.34, 12.42, 7.581), (-21.09, -3.005, 7.581), (-25.34, -3.005, 7.581)], [], [(2, 0, 1, 3), (7, 6, 4, 5), (4, 6, 9, 8), (9, 6, 10, 11), (11, 10, 12, 13), (8, 9, 15, 14), (15, 9, 16, 17), (10, 6, 18, 19), (20, 21, 23, 22)])
_uv = me_cube_006.uv_layers.new(name='UVMap')
_uv.uv.foreach_set('vector', [0.0, 0.0, 0.0, 0.0, 0.0, 0.0, 0.0, 0.0, 0.0, 0.0, 0.0, 0.0, 0.0, 0.0, 0.0, 0.0, 0.0, 0.0, 0.0, 0.0, 0.0, 0.0, 0.0, 0.0, 0.0, 0.0, 0.0, 0.0, 0.0, 0.0, 0.0, 0.0, 0.0, 0.0, 0.0, 0.0, 0.0, 0.0, 0.0, 0.0, 0.0, 0.0, 0.0, 0.0, 0.0, 0.0, 0.0, 0.0, 0.0, 0.0, 0.0, 0.0, 0.0, 0.0, 0.0, 0.0, 0.0, 0.0, 0.0, 0.0, 0.0, 0.0, 0.0, 0.0, 0.0, 0.0, 0.0, 0.0, 0.0, 0.0, 0.0, 0.0])
me_cube_006.materials.append(mat_blue)
me_cube_006.use_mirror_vertex_groups = False
me_cube_006.update()
me_cube_007 = bpy.data.meshes.new('Cube.007')
me_cube_007.from_pydata([(3.591, -13.0, 0.08164), (3.591, -13.0, 4.705), (3.591, -12.71, 0.08164), (3.591, -12.71, 4.705), (3.886, -13.0, 0.08164), (3.886, -13.0, 4.705), (3.886, -12.71, 0.08164), (3.886, -12.71, 4.705), (3.886, -5.883, 4.705), (3.886, -5.883, 0.08164), (3.886, -6.178, 4.705), (3.886, -6.178, 0.08164), (3.591, -5.883, 4.705), (3.591, -5.883, 0.08164), (3.591, -6.178, 4.705), (3.591, -6.178, 0.08164), (-9.643, 43.16, 8.344), (-9.643, 43.16, 3.721), (-9.643, 42.86, 8.344), (-9.643, 42.86, 3.721), (-9.938, 43.16, 8.344), (-9.938, 43.16, 3.721), (-9.938, 42.86, 8.344), (-9.938, 42.86, 3.721), (2.386, 43.16, 8.344), (2.386, 43.16, 3.721), (2.386, 42.86, 8.344), (2.386, 42.86, 3.721), (2.09, 43.16, 8.344), (2.09, 43.16, 3.721), (2.09, 42.86, 8.344), (2.09, 42.86, 3.721), (2.386, 42.86, 8.051), (2.386, 43.16, 8.051), (2.09, 43.16, 8.051), (2.09, 42.86, 8.051), (-9.643, 42.86, 8.051), (-9.643, 43.16, 8.051), (-9.938, 43.16, 8.051), (-9.938, 42.86, 8.051), (4.584, -9.971, 0.1019), (4.584, -8.181, -1.688), (4.584, -10.09, -0.01247), (4.584, -8.295, -1.803), (4.575, -10.09, -1.688), (4.575, -8.295, 0.1019), (4.575, -9.971, -1.803), (4.575, -8.181, -0.01247), (8.972, 8.665, -0.7891), (8.972, 9.394, -0.7891), (8.972, 8.665, -0.05963), (8.972, 9.394, -0.05963), (8.972, 9.982, -0.7891), (8.972, 10.71, -0.7891), (8.972, 9.982, -0.05963), (8.972, 10.71, -0.05963), (8.972, 11.3, -0.7891), (8.972, 12.03, -0.7891), (8.972, 11.3, -0.05963), (8.972, 12.03, -0.05963), (8.972, 12.62, -0.7891), (8.972, 13.34, -0.7891), (8.972, 12.62, -0.05963), (8.972, 13.34, -0.05963), (0.5232, -1.002, 1.05), (0.5232, 0.3841, 1.05), (-0.863, -1.002, 1.05), (-0.863, 0.3841, 1.05), (0.5232, 1.958, 1.05), (0.5232, 3.344, 1.05), (-0.863, 1.958, 1.05), (-0.863, 3.344, 1.05), (0.5232, 4.918, 1.05), (0.5232, 6.304, 1.05), (-0.863, 4.918, 1.05), (-0.863, 6.304, 1.05), (-4.113, 5.997, -4.978), (-2.873, 6.238, -4.978), (-4.354, 7.237, -4.978), (-3.114, 7.478, -4.978), (-8.366, 4.286, -4.978), (-7.972, 5.486, -4.978), (-9.567, 4.68, -4.978), (-9.173, 5.881, -4.978), (-11.77, 5.741, -4.978), (-10.55, 6.076, -4.978), (-12.1, 6.96, -4.978), (-10.89, 7.295, -4.978), (-11.0, 3.196, -4.978), (-10.09, 4.22, -4.978), (-12.03, 4.106, -4.978), (-11.12, 5.13, -4.978), (-12.49, 2.108, -4.978), (-12.26, 2.964, -4.978), (-13.35, 2.342, -4.978), (-13.11, 3.198, -4.978), (7.049, 7.251, -4.971), (7.322, 7.304, -4.971), (7.008, 7.47, -4.978), (7.279, 7.523, -4.978), (-2.798, 7.252, -4.971), (-2.842, 7.47, -4.978), (7.302, 7.407, -4.921), (7.02, 7.352, -4.922), (6.197, 7.251, -5.297), (-1.947, 7.252, -5.297), (4.74, 7.251, -5.702), (3.026, 7.251, -5.915), (1.224, 7.252, -5.915), (-0.4891, 7.252, -5.702), (-1.991, 7.47, -5.303), (6.157, 7.47, -5.303), (-0.5329, 7.47, -5.708), (1.182, 7.47, -5.921), (2.984, 7.47, -5.921), (4.699, 7.47, -5.708), (-2.8, 7.358, -4.925), (-1.951, 7.358, -5.25), (-0.4993, 7.356, -5.653), (1.208, 7.355, -5.865), (3.003, 7.353, -5.865), (4.71, 7.352, -5.653), (6.162, 7.351, -5.25), (21.47, 1.997, 2.434), (21.47, 2.431, 2.434), (21.16, 2.304, 2.434), (21.03, 1.997, 2.434), (21.16, 1.69, 2.434), (21.47, 1.563, 2.434), (21.77, 1.69, 2.434), (21.9, 1.997, 2.434), (21.77, 2.304, 2.434), (16.35, 16.32, -1.737), (16.35, 16.75, -1.737), (16.04, 16.63, -1.737), (15.92, 16.32, -1.737), (16.04, 16.01, -1.737), (16.35, 15.89, -1.737), (16.66, 16.01, -1.737), (16.78, 16.32, -1.737), (16.66, 16.63, -1.737), (21.18, 16.3, -1.737), (21.18, 16.74, -1.737), (20.87, 16.61, -1.737), (20.75, 16.3, -1.737), (20.87, 16.0, -1.737), (21.18, 15.87, -1.737), (21.49, 16.0, -1.737), (21.61, 16.3, -1.737), (21.49, 16.61, -1.737), (-23.17, 8.001, 7.384), (-22.13, 8.001, 7.148), (-23.3, 9.206, 7.459), (-22.47, 9.414, 7.51), (-25.02, 7.234, 7.361), (-24.28, 7.234, 7.267), (-24.93, 8.134, 7.427), (-24.0, 8.342, 7.325), (-30.51, 0.08727, 9.387), (-30.51, 0.02074, 9.336), (-30.5, -0.04704, 9.297), (-30.5, -0.1169, 9.269), (-30.5, -0.1896, 9.254), (-30.5, -0.2979, 9.257), (-30.51, -0.3853, 9.294), (-30.51, -0.4516, 9.365), (-30.52, -0.4962, 9.469), (-30.51, 0.0845, 9.537), (-30.52, 0.03583, 9.734), (-30.53, -0.05274, 9.867), (-30.53, -0.1756, 9.938), (-30.54, -0.3271, 9.948), (-30.53, -0.48, 9.9), (-30.53, -0.5919, 9.8), (-30.52, -0.6557, 9.659), (-30.52, -0.6639, 9.484), (-30.51, -0.6181, 9.323), (-30.5, -0.5242, 9.192), (-30.5, -0.3871, 9.109), (-30.5, -0.2117, 9.093), (-30.5, -0.116, 9.11), (-30.5, -0.03486, 9.138), (-30.5, 0.03726, 9.177), (-30.5, 0.1058, 9.229), (-30.52, -0.5053, 9.578), (-30.52, -0.489, 9.667), (-30.53, -0.4504, 9.737), (-30.53, -0.3896, 9.784), (-30.53, -0.3068, 9.807), (-30.53, -0.227, 9.802), (-30.53, -0.1625, 9.769), (-30.52, -0.1161, 9.709), (-30.52, -0.08995, 9.626), (-30.53, -0.8644, 9.828), (-30.54, -0.9244, 9.844), (-30.54, -0.9825, 9.856), (-30.54, -1.043, 9.86), (-30.54, -1.11, 9.856), (-30.54, -1.275, 9.805), (-30.53, -1.394, 9.701), (-30.53, -1.459, 9.552), (-30.52, -1.466, 9.364), (-30.51, -1.415, 9.201), (-30.5, -1.314, 9.08), (-30.5, -1.171, 9.011), (-30.5, -0.9982, 9.0), (-30.5, -0.9315, 9.012), (-30.5, -0.865, 9.03), (-30.5, -0.805, 9.053), (-30.5, -0.7576, 9.077), (-30.51, -0.7766, 9.239), (-30.51, -0.833, 9.207), (-30.51, -0.8859, 9.184), (-30.5, -0.9372, 9.167), (-30.5, -0.9888, 9.158), (-30.51, -1.106, 9.163), (-30.51, -1.2, 9.207), (-30.51, -1.267, 9.286), (-30.52, -1.3, 9.398), (-30.52, -1.295, 9.515), (-30.53, -1.254, 9.609), (-30.53, -1.181, 9.675), (-30.53, -1.081, 9.707), (-30.53, -1.028, 9.709), (-30.53, -0.9736, 9.703), (-30.53, -0.9135, 9.684), (-30.53, -0.8439, 9.653), (-30.54, -1.711, 9.769), (-30.54, -1.874, 9.75), (-30.5, -1.777, 8.925), (-30.5, -1.614, 8.945), (-30.55, -1.724, 10.02), (-30.55, -1.736, 10.06), (-30.55, -1.76, 10.09), (-30.55, -1.794, 10.1), (-30.55, -1.832, 10.11), (-30.55, -1.869, 10.09), (-30.55, -1.898, 10.07), (-30.55, -1.915, 10.04), (-30.55, -1.918, 9.998), (-30.55, -1.906, 9.961), (-30.55, -1.882, 9.932), (-30.54, -1.848, 9.915), (-30.54, -1.81, 9.912), (-30.54, -1.773, 9.924), (-30.55, -1.744, 9.949), (-30.55, -1.727, 9.982), (-30.54, -2.637, 9.66), (-30.54, -2.801, 9.641), (-30.5, -2.704, 8.817), (-30.5, -2.54, 8.836), (-30.53, -2.61, 9.427), (-30.53, -2.561, 9.488), (-30.53, -2.515, 9.531), (-30.53, -2.469, 9.558), (-30.53, -2.418, 9.57), (-30.53, -2.349, 9.564), (-30.53, -2.293, 9.53), (-30.53, -2.254, 9.47), (-30.52, -2.233, 9.389), (-30.5, -2.173, 8.879), (-30.5, -2.009, 8.898), (-30.52, -2.069, 9.407), (-30.53, -2.108, 9.551), (-30.53, -2.18, 9.648), (-30.54, -2.277, 9.699), (-30.54, -2.389, 9.706), (-30.54, -2.456, 9.69), (-30.54, -2.519, 9.657), (-30.54, -2.575, 9.611), (-30.53, -2.621, 9.552), (-30.53, -2.624, 9.552), (-9.18, 28.57, 7.617), (-9.18, 29.06, 7.617), (-11.18, 28.57, 7.617), (-9.996, 28.57, 7.617), (-9.18, 28.88, 7.617), (-9.661, 29.06, 7.617), (-11.18, 28.88, 7.617), (-9.661, 28.88, 7.617), (-12.85, 25.77, 7.631), (-11.97, 25.43, 7.631), (-12.51, 26.66, 7.631), (-11.63, 26.31, 7.631), (-10.33, 25.31, 9.654), (-12.43, 25.31, 9.654), (-10.33, 25.31, 10.38), (-12.43, 25.31, 10.38), (-14.34, 25.31, 9.654), (-16.44, 25.31, 9.654), (-14.34, 25.31, 10.38), (-16.44, 25.31, 10.38), (-18.35, 25.31, 9.654), (-20.45, 25.31, 9.654), (-18.35, 25.31, 10.38), (-20.45, 25.31, 10.38)], [], [(6, 7, 5, 4), (4, 5, 1, 0), (2, 6, 4, 0), (7, 3, 1, 5), (8, 12, 14, 10), (13, 9, 11, 15), (11, 10, 14, 15), (9, 8, 10, 11), (13, 12, 8, 9), (15, 14, 12, 13), (2, 3, 7, 6), (0, 1, 3, 2), (16, 20, 22, 18), (21, 17, 19, 23), (36, 18, 22, 39), (38, 20, 16, 37), (39, 22, 20, 38), (24, 28, 30, 26), (29, 25, 27, 31), (32, 26, 30, 35), (33, 24, 26, 32), (34, 28, 24, 33), (31, 35, 34, 29), (29, 34, 33, 25), (25, 33, 32, 27), (27, 32, 35, 31), (23, 39, 38, 21), (21, 38, 37, 17), (17, 37, 36, 19), (19, 36, 39, 23), (34, 35, 36, 37), (35, 30, 18, 36), (30, 28, 16, 18), (28, 34, 37, 16), (41, 40, 42, 43), (45, 44, 46, 47), (48, 49, 51, 50), (52, 53, 55, 54), (56, 57, 59, 58), (60, 61, 63, 62), (64, 65, 67, 66), (68, 69, 71, 70), (72, 73, 75, 74), (76, 77, 79, 78), (80, 81, 83, 82), (84, 85, 87, 86), (88, 89, 91, 90), (92, 93, 95, 94), (103, 102, 99, 98), (105, 117, 116, 100), (96, 103, 122, 104), (117, 105, 109, 118), (118, 109, 108, 119), (119, 108, 107, 120), (120, 107, 106, 121), (121, 106, 104, 122), (103, 98, 111, 122), (117, 110, 101, 116), (115, 121, 122, 111), (114, 120, 121, 115), (113, 119, 120, 114), (112, 118, 119, 113), (110, 117, 118, 112), (96, 97, 102, 103), (123, 124, 125), (123, 125, 126), (123, 126, 127), (123, 127, 128), (123, 128, 129), (123, 129, 130), (123, 130, 131), (123, 131, 124), (132, 133, 134), (132, 134, 135), (132, 135, 136), (132, 136, 137), (132, 137, 138), (132, 138, 139), (132, 139, 140), (132, 140, 133), (141, 142, 143), (141, 143, 144), (141, 144, 145), (141, 145, 146), (141, 146, 147), (141, 147, 148), (141, 148, 149), (141, 149, 142), (150, 151, 153), (154, 155, 157, 156), (152, 150, 153), (175, 176, 166), (166, 184, 175), (174, 175, 184), (184, 185, 174), (185, 173, 174), (188, 171, 187), (163, 164, 178), (172, 186, 187), (187, 171, 172), (178, 164, 177), (164, 165, 177), (176, 177, 165), (166, 176, 165), (173, 185, 186), (186, 172, 173), (162, 179, 180), (181, 161, 180), (162, 180, 161), (190, 170, 189), (183, 158, 159), (183, 159, 182), (160, 182, 159), (167, 168, 192), (182, 160, 181), (161, 181, 160), (192, 168, 191), (168, 169, 191), (190, 191, 169), (170, 190, 169), (163, 178, 179), (179, 162, 163), (184, 166, 192), (171, 188, 189), (189, 170, 171), (167, 192, 166), (203, 217, 202), (201, 202, 217), (217, 218, 201), (200, 201, 218), (218, 219, 200), (199, 200, 219), (222, 197, 221), (205, 215, 204), (216, 204, 215), (198, 220, 221), (221, 197, 198), (204, 216, 203), (217, 203, 216), (199, 219, 220), (220, 198, 199), (214, 206, 213), (224, 195, 223), (196, 223, 195), (208, 209, 211), (209, 210, 211), (226, 193, 225), (194, 225, 193), (213, 206, 207), (212, 213, 207), (207, 208, 212), (208, 211, 212), (225, 194, 224), (195, 224, 194), (206, 214, 205), (215, 205, 214), (223, 196, 222), (197, 222, 196), (239, 240, 238), (241, 237, 240), (238, 240, 237), (232, 246, 231), (233, 245, 246), (246, 232, 233), (228, 229, 230), (230, 227, 228), (242, 243, 244), (241, 242, 244), (244, 245, 241), (237, 241, 245), (245, 233, 237), (236, 237, 233), (233, 234, 236), (234, 235, 236), (249, 250, 251), (248, 249, 251), (251, 271, 248), (271, 247, 248), (270, 252, 253), (269, 270, 253), (253, 254, 269), (254, 268, 269), (271, 251, 252), (252, 270, 271), (267, 255, 266), (266, 255, 256), (261, 262, 260), (259, 260, 262), (259, 262, 258), (262, 263, 258), (257, 258, 263), (263, 264, 257), (264, 265, 257), (256, 257, 265), (266, 256, 265), (255, 267, 254), (268, 254, 267), (275, 279, 278, 274), (272, 276, 279, 275), (276, 273, 277, 279), (280, 281, 283, 282), (284, 285, 287, 286), (288, 289, 291, 290), (292, 293, 295, 294)])
_uv = me_cube_007.uv_layers.new(name='UVMap')
_uv.uv.foreach_set('vector', [0.375, 0.75, 0.625, 0.75, 0.625, 1.0, 0.375, 1.0, 0.375, 0.5, 0.625, 0.5, 0.625, 0.75, 0.375, 0.75, 0.375, 0.25, 0.625, 0.25, 0.625, 0.5, 0.375, 0.5, 0.375, 0.0, 0.625, 0.0, 0.625, 0.25, 0.375, 0.25, 0.375, 0.0, 0.625, 0.0, 0.625, 0.25, 0.375, 0.25, 0.375, 0.25, 0.625, 0.25, 0.625, 0.5, 0.375, 0.5, 0.375, 0.5, 0.625, 0.5, 0.625, 0.75, 0.375, 0.75, 0.375, 0.75, 0.625, 0.75, 0.625, 1.0, 0.375, 1.0, 0.125, 0.5, 0.375, 0.5, 0.375, 0.75, 0.125, 0.75, 0.625, 0.5, 0.875, 0.5, 0.875, 0.75, 0.625, 0.75, 0.125, 0.5, 0.375, 0.5, 0.375, 0.75, 0.125, 0.75, 0.625, 0.5, 0.875, 0.5, 0.875, 0.75, 0.625, 0.75, 0.375, 0.0, 0.625, 0.0, 0.625, 0.25, 0.375, 0.25, 0.375, 0.25, 0.625, 0.25, 0.625, 0.5, 0.375, 0.5, 0.5, 0.5, 0.625, 0.5, 0.625, 0.75, 0.5, 0.75, 0.25, 0.5, 0.375, 0.5, 0.375, 0.75, 0.25, 0.75, 0.75, 0.5, 0.875, 0.5, 0.875, 0.75, 0.75, 0.75, 0.375, 0.0, 0.625, 0.0, 0.625, 0.25, 0.375, 0.25, 0.375, 0.25, 0.625, 0.25, 0.625, 0.5, 0.375, 0.5, 0.5, 0.5, 0.625, 0.5, 0.625, 0.75, 0.5, 0.75, 0.5, 0.75, 0.625, 0.75, 0.625, 1.0, 0.5, 1.0, 0.25, 0.5, 0.375, 0.5, 0.375, 0.75, 0.25, 0.75, 0.625, 0.5, 0.75, 0.5, 0.75, 0.75, 0.625, 0.75, 0.125, 0.5, 0.25, 0.5, 0.25, 0.75, 0.125, 0.75, 0.375, 0.75, 0.5, 0.75, 0.5, 1.0, 0.375, 1.0, 0.375, 0.5, 0.5, 0.5, 0.5, 0.75, 0.375, 0.75, 0.625, 0.5, 0.75, 0.5, 0.75, 0.75, 0.625, 0.75, 0.125, 0.5, 0.25, 0.5, 0.25, 0.75, 0.125, 0.75, 0.375, 0.75, 0.5, 0.75, 0.5, 1.0, 0.375, 1.0, 0.375, 0.5, 0.5, 0.5, 0.5, 0.75, 0.375, 0.75, 0.75, 0.75, 0.75, 0.5, 0.5, 1.0, 0.5, 0.75, 0.5, 0.75, 0.625, 0.75, 0.625, 0.5, 0.5, 0.5, 0.625, 0.25, 0.625, 0.0, 0.375, 0.0, 0.375, 0.25, 0.375, 0.5, 0.25, 0.5, 0.25, 0.75, 0.375, 0.75, 0.375, 0.75, 0.625, 0.75, 0.625, 1.0, 0.375, 1.0, 0.375, 0.75, 0.625, 0.75, 0.625, 1.0, 0.375, 1.0, 0.0, 0.0, 1.0, 0.0, 1.0, 1.0, 0.0, 1.0, 0.0, 0.0, 1.0, 0.0, 1.0, 1.0, 0.0, 1.0, 0.0, 0.0, 1.0, 0.0, 1.0, 1.0, 0.0, 1.0, 0.0, 0.0, 1.0, 0.0, 1.0, 1.0, 0.0, 1.0, 0.0, 0.0, 1.0, 0.0, 1.0, 1.0, 0.0, 1.0, 0.0, 0.0, 1.0, 0.0, 1.0, 1.0, 0.0, 1.0, 0.0, 0.0, 1.0, 0.0, 1.0, 1.0, 0.0, 1.0, 0.0, 0.0, 1.0, 0.0, 1.0, 1.0, 0.0, 1.0, 0.0, 0.0, 1.0, 0.0, 1.0, 1.0, 0.0, 1.0, 0.0, 0.0, 1.0, 0.0, 1.0, 1.0, 0.0, 1.0, 0.0, 0.0, 1.0, 0.0, 1.0, 1.0, 0.0, 1.0, 0.0, 0.0, 1.0, 0.0, 1.0, 1.0, 0.0, 1.0, 0.0, 0.9065, 0.2187, 0.9065, 0.2187, 1.0, 0.0, 1.0, 0.0, 0.8238, 0.0, 0.9065, 0.0, 0.9065, 0.0, 0.8238, 2.012e-07, 0.8238, 0.0, 0.9065, 0.0, 0.9065, 0.0, 0.8238, 0.0, 0.9065, 0.0, 0.8238, 0.0, 0.8159, 0.0, 0.8986, 0.0, 0.8986, 0.0, 0.8159, 0.0, 0.7929, 0.0, 0.8756, 0.0, 0.8756, 0.0, 0.7929, 0.0, 0.8548, 0.0, 0.9375, 0.0, 0.9375, 0.0, 0.8548, 0.0, 0.8317, 0.0, 0.9144, 0.0, 0.9144, 0.0, 0.8317, 0.0, 0.8238, 0.0, 0.9065, 0.0, 0.9065, 0.0, 1.0, 0.0, 1.0, 0.0, 0.9065, 0.0, 0.9065, 0.0, 1.0, 0.0, 1.0, 0.0, 0.9065, 0.0, 1.008, 0.0, 0.9144, 0.0, 0.9065, 0.0, 1.0, 0.0, 1.031, 0.0, 0.9375, 0.0, 0.9144, 0.0, 1.008, 0.0, 0.969, 0.0, 0.8756, 0.0, 0.9375, 0.0, 1.031, 0.0, 0.9921, 0.0, 0.8986, 0.0, 0.8756, 0.0, 0.969, 0.0, 1.0, 0.0, 0.9065, 0.0, 0.8986, 0.0, 0.9921, 2.012e-07, 0.8238, 0.2187, 0.8238, 0.2187, 0.9065, 0.0, 0.9065, 0.5, 0.5, 0.5, 1.0, 0.1464, 0.8536, 0.5, 0.5, 0.1464, 0.8536, 0.0, 0.5, 0.5, 0.5, 0.0, 0.5, 0.1464, 0.1464, 0.5, 0.5, 0.1464, 0.1464, 0.5, 0.0, 0.5, 0.5, 0.5, 0.0, 0.8536, 0.1464, 0.5, 0.5, 0.8536, 0.1464, 1.0, 0.5, 0.5, 0.5, 1.0, 0.5, 0.8536, 0.8536, 0.5, 0.5, 0.8536, 0.8536, 0.5, 1.0, 0.5, 0.5, 0.5, 1.0, 0.1464, 0.8536, 0.5, 0.5, 0.1464, 0.8536, 0.0, 0.5, 0.5, 0.5, 0.0, 0.5, 0.1464, 0.1464, 0.5, 0.5, 0.1464, 0.1464, 0.5, 0.0, 0.5, 0.5, 0.5, 0.0, 0.8536, 0.1464, 0.5, 0.5, 0.8536, 0.1464, 1.0, 0.5, 0.5, 0.5, 1.0, 0.5, 0.8536, 0.8536, 0.5, 0.5, 0.8536, 0.8536, 0.5, 1.0, 0.5, 0.5, 0.5, 1.0, 0.1464, 0.8536, 0.5, 0.5, 0.1464, 0.8536, 0.0, 0.5, 0.5, 0.5, 0.0, 0.5, 0.1464, 0.1464, 0.5, 0.5, 0.1464, 0.1464, 0.5, 0.0, 0.5, 0.5, 0.5, 0.0, 0.8536, 0.1464, 0.5, 0.5, 0.8536, 0.1464, 1.0, 0.5, 0.5, 0.5, 1.0, 0.5, 0.8536, 0.8536, 0.5, 0.5, 0.8536, 0.8536, 0.5, 1.0, 0.0, 0.0, 1.0, 0.0, 0.6831, 1.186, 0.2783, 8.694e-08, 0.9778, 3.055e-07, 1.235, 1.053, 0.3516, 0.8549, 0.0, 1.0, 0.0, 0.0, 0.6831, 1.186, 0.5, 0.0, 0.5294, 0.0, 0.2353, 0.0, 0.2353, 0.0, 0.7647, 0.0, 0.5, 0.0, 0.4706, 0.0, 0.5, 0.0, 0.7647, 0.0, 0.7647, 0.0, 0.7941, 0.0, 0.4706, 0.0, 0.7941, 0.0, 0.4412, 0.0, 0.4706, 0.0, 0.8824, 0.0, 0.3824, 0.0, 0.8529, 0.0, 0.1471, 0.0, 0.1765, 0.0, 0.5882, 0.0, 0.4118, 0.0, 0.8235, 0.0, 0.8529, 0.0, 0.8529, 0.0, 0.3824, 0.0, 0.4118, 0.0, 0.5882, 0.0, 0.1765, 0.0, 0.5588, 0.0, 0.1765, 0.0, 0.2059, 0.0, 0.5588, 0.0, 0.5294, 0.0, 0.5588, 0.0, 0.2059, 0.0, 0.2353, 0.0, 0.5294, 0.0, 0.2059, 0.0, 0.4412, 0.0, 0.7941, 0.0, 0.8235, 0.0, 0.8235, 0.0, 0.4118, 0.0, 0.4412, 0.0, 0.1176, 0.0, 0.6176, 0.0, 0.6471, 0.0, 0.6765, 0.0, 0.08824, 0.0, 0.6471, 0.0, 0.1176, 0.0, 0.6471, 0.0, 0.08824, 0.0, 0.9412, 0.0, 0.3529, 0.0, 0.9118, 0.0, 0.7353, 0.0, 0.0, 0.0, 0.02941, 0.0, 0.7353, 0.0, 0.02941, 0.0, 0.7059, 0.0, 0.05882, 0.0, 0.7059, 0.0, 0.02941, 0.0, 0.2647, 0.0, 0.2941, 0.0, 1.0, 0.0, 0.7059, 0.0, 0.05882, 0.0, 0.6765, 0.0, 0.08824, 0.0, 0.6765, 0.0, 0.05882, 0.0, 1.0, 0.0, 0.2941, 0.0, 0.9706, 0.0, 0.2941, 0.0, 0.3235, 0.0, 0.9706, 0.0, 0.9412, 0.0, 0.9706, 0.0, 0.3235, 0.0, 0.3529, 0.0, 0.9412, 0.0, 0.3235, 0.0, 0.1471, 0.0, 0.5882, 0.0, 0.6176, 0.0, 0.6176, 0.0, 0.1176, 0.0, 0.1471, 0.0, 0.7647, 0.0, 0.2353, 0.0, 1.0, 0.0, 0.3824, 0.0, 0.8824, 0.0, 0.9118, 0.0, 0.9118, 0.0, 0.3529, 0.0, 0.3824, 0.0, 0.2647, 0.0, 1.0, 0.0, 0.2353, 0.0, 0.303, 0.0, 0.7273, 0.0, 0.2727, 0.0, 0.2424, 0.0, 0.2727, 0.0, 0.7273, 0.0, 0.7273, 0.0, 0.7576, 0.0, 0.2424, 0.0, 0.2121, 0.0, 0.2424, 0.0, 0.7576, 0.0, 0.7576, 0.0, 0.7879, 0.0, 0.2121, 0.0, 0.1818, 0.0, 0.2121, 0.0, 0.7879, 0.0, 0.8788, 0.0, 0.1212, 0.0, 0.8485, 0.0, 0.3636, 0.0, 0.6667, 0.0, 0.3333, 0.0, 0.697, 0.0, 0.3333, 0.0, 0.6667, 0.0, 0.1515, 0.0, 0.8182, 0.0, 0.8485, 0.0, 0.8485, 0.0, 0.1212, 0.0, 0.1515, 0.0, 0.3333, 0.0, 0.697, 0.0, 0.303, 0.0, 0.7273, 0.0, 0.303, 0.0, 0.697, 0.0, 0.1818, 0.0, 0.7879, 0.0, 0.8182, 0.0, 0.8182, 0.0, 0.1515, 0.0, 0.1818, 0.0, 0.6364, 0.0, 0.3939, 0.0, 0.6061, 0.0, 0.9394, 0.0, 0.06061, 0.0, 0.9091, 0.0, 0.09091, 0.0, 0.9091, 0.0, 0.06061, 0.0, 0.4545, 0.0, 0.4848, 0.0, 0.5455, 0.0, 0.4848, 0.0, 0.5152, 0.0, 0.5455, 0.0, 1.0, 0.0, 0.0, 0.0, 0.9697, 0.0, 0.0303, 0.0, 0.9697, 0.0, 0.0, 0.0, 0.6061, 0.0, 0.3939, 0.0, 0.4242, 0.0, 0.5758, 0.0, 0.6061, 0.0, 0.4242, 0.0, 0.4242, 0.0, 0.4545, 0.0, 0.5758, 0.0, 0.4545, 0.0, 0.5455, 0.0, 0.5758, 0.0, 0.9697, 0.0, 0.0303, 0.0, 0.9394, 0.0, 0.06061, 0.0, 0.9394, 0.0, 0.0303, 0.0, 0.3939, 0.0, 0.6364, 0.0, 0.3636, 0.0, 0.6667, 0.0, 0.3636, 0.0, 0.6364, 0.0, 0.9091, 0.0, 0.09091, 0.0, 0.8788, 0.0, 0.1212, 0.0, 0.8788, 0.0, 0.09091, 0.0, 0.6316, 0.0, 0.6842, 0.0, 0.5789, 0.0, 0.7368, 0.0, 0.5263, 0.0, 0.6842, 0.0, 0.5789, 0.0, 0.6842, 0.0, 0.5263, 0.0, 0.2632, 0.0, 1.0, 0.0, 0.2105, 0.0, 0.3158, 0.0, 0.9474, 0.0, 1.0, 0.0, 1.0, 0.0, 0.2632, 0.0, 0.3158, 0.0, 0.05263, 0.0, 0.1053, 0.0, 0.1579, 0.0, 0.1579, 0.0, 0.0, 0.0, 0.05263, 0.0, 0.7895, 0.0, 0.8421, 0.0, 0.8947, 0.0, 0.7368, 0.0, 0.7895, 0.0, 0.8947, 0.0, 0.8947, 0.0, 0.9474, 0.0, 0.7368, 0.0, 0.5263, 0.0, 0.7368, 0.0, 0.9474, 0.0, 0.9474, 0.0, 0.3158, 0.0, 0.5263, 0.0, 0.4737, 0.0, 0.5263, 0.0, 0.3158, 0.0, 0.3158, 0.0, 0.3684, 0.0, 0.4737, 0.0, 0.3684, 0.0, 0.4211, 0.0, 0.4737, 0.0, 0.08333, 0.0, 0.125, 0.0, 0.1667, 0.0, 0.04167, 0.0, 0.08333, 0.0, 0.1667, 0.0, 0.1667, 0.0, 1.0, 0.0, 0.04167, 0.0, 1.0, 0.0, 0.0, 0.0, 0.04167, 0.0, 0.9583, 0.0, 0.2083, 0.0, 0.25, 0.0, 0.9167, 0.0, 0.9583, 0.0, 0.25, 0.0, 0.25, 0.0, 0.2917, 0.0, 0.9167, 0.0, 0.2917, 0.0, 0.875, 0.0, 0.9167, 0.0, 1.0, 0.0, 0.1667, 0.0, 0.2083, 0.0, 0.2083, 0.0, 0.9583, 0.0, 1.0, 0.0, 0.8333, 0.0, 0.3333, 0.0, 0.7917, 0.0, 0.7917, 0.0, 0.3333, 0.0, 0.375, 0.0, 0.5833, 0.0, 0.625, 0.0, 0.5417, 0.0, 0.5, 0.0, 0.5417, 0.0, 0.625, 0.0, 0.5, 0.0, 0.625, 0.0, 0.4583, 0.0, 0.625, 0.0, 0.6667, 0.0, 0.4583, 0.0, 0.4167, 0.0, 0.4583, 0.0, 0.6667, 0.0, 0.6667, 0.0, 0.7083, 0.0, 0.4167, 0.0, 0.7083, 0.0, 0.75, 0.0, 0.4167, 0.0, 0.375, 0.0, 0.4167, 0.0, 0.75, 0.0, 0.7917, 0.0, 0.375, 0.0, 0.75, 0.0, 0.3333, 0.0, 0.8333, 0.0, 0.2917, 0.0, 0.875, 0.0, 0.2917, 0.0, 0.8333, 0.0, 0.08544, 0.4079, 0.2406, 0.2406, 0.2406, 1.0, 0.08544, 1.0, 0.1776, 0.0, 0.5, 0.0, 0.2406, 0.2406, 0.08544, 0.4079, 0.5, 0.0, 0.5585, 0.0, 0.3268, 0.2406, 0.2406, 0.2406, 0.0, 0.0, 1.0, 0.0, 1.0, 1.0, 0.0, 1.0, 0.0, 0.0, 1.0, 0.0, 1.0, 1.0, 0.0, 1.0, 0.0, 0.0, 1.0, 0.0, 1.0, 1.0, 0.0, 1.0, 0.0, 0.0, 1.0, 0.0, 1.0, 1.0, 0.0, 1.0])
me_cube_007.materials.append(mat_bright)
me_cube_007.use_mirror_vertex_groups = False
me_cube_007.update()

# ---- objects
ob_main_floor = bpy.data.objects.new('main_floor', me_cube_003)
ob_player_size_noimp = bpy.data.objects.new('player_size-noimp', me_cylinder)
ob_green_floor = bpy.data.objects.new('green_floor', me_cube_004)
ob_green_term = bpy.data.objects.new('GREEN TERM', None)
ob_red_floor = bpy.data.objects.new('red_floor', me_cube_005)
ob_checkpoint = bpy.data.objects.new('checkpoint', None)
ob_blue_floor = bpy.data.objects.new('blue_floor', me_cube_006)
ob_checkpoint_001 = bpy.data.objects.new('checkpoint.001', None)
ob_red_term = bpy.data.objects.new('RED TERM', None)
ob_laser = bpy.data.objects.new('laser', None)
ob_laser_001 = bpy.data.objects.new('laser.001', None)
ob_laser_002 = bpy.data.objects.new('laser.002', None)
ob_laser_003 = bpy.data.objects.new('laser.003', None)
ob_white_floor = bpy.data.objects.new('white_floor', me_cube_007)
ob_info = bpy.data.objects.new('INFO', None)
ob_laser_004 = bpy.data.objects.new('laser.004', None)
ob_laser_005 = bpy.data.objects.new('laser.005', None)
ob_laser_006 = bpy.data.objects.new('laser.006', None)
ob_laser_007 = bpy.data.objects.new('laser.007', None)
ob_blue_term = bpy.data.objects.new('BLUE TERM', None)

# ---- transforms, parenting, visibility, modifiers, constraints
ob_main_floor.location = (0.0, 0.0, 0.0)
ob_main_floor.lock_rotations_4d = False
ob_main_floor.empty_display_type = 'ARROWS'
ob_main_floor.color = (0.235, 0.2095, 0.1942, 1.0)
ob_main_floor.lineart.crease_threshold = 0.0
_m = ob_main_floor.modifiers.new('Solidify', 'SOLIDIFY')
_m.thickness = 0.25
_m.use_even_offset = True
ob_player_size_noimp.location = (0.0, 0.0, 2.282)
ob_green_floor.location = (0.0, 0.0, 0.0)
ob_green_floor.lock_rotations_4d = False
ob_green_floor.empty_display_type = 'ARROWS'
ob_green_floor.color = (0.235, 0.2095, 0.1942, 1.0)
ob_green_floor.lineart.crease_threshold = 0.0
_m = ob_green_floor.modifiers.new('Solidify', 'SOLIDIFY')
_m.thickness = 0.25
_m.use_even_offset = True
ob_green_term.location = (9.18, -4.574, -0.9184)
ob_green_term.rotation_euler = (0.0, -0.0, 1.571)
ob_green_term.empty_display_type = 'ARROWS'
ob_green_term.color = (0.235, 0.2095, 0.1942, 1.0)
ob_green_term.show_name = True
ob_red_floor.location = (0.0, 0.0, 0.0)
ob_red_floor.lock_rotations_4d = False
ob_red_floor.empty_display_type = 'ARROWS'
ob_red_floor.color = (0.5988, 0.0775, 0.03404, 1.0)
ob_red_floor.lineart.crease_threshold = 0.0
_m = ob_red_floor.modifiers.new('Solidify', 'SOLIDIFY')
_m.thickness = 0.25
_m.use_even_offset = True
ob_checkpoint.location = (2.24, -9.437, 1.082)
ob_checkpoint.show_name = True
ob_blue_floor.location = (0.0, 0.0, 0.0)
ob_blue_floor.lock_rotations_4d = False
ob_blue_floor.empty_display_type = 'ARROWS'
ob_blue_floor.color = (0.06905, 0.1409, 0.4604, 1.0)
ob_blue_floor.lineart.crease_threshold = 0.0
_m = ob_blue_floor.modifiers.new('Solidify', 'SOLIDIFY')
_m.thickness = 0.25
_m.use_even_offset = True
ob_checkpoint_001.location = (-7.341, 40.22, 4.721)
ob_checkpoint_001.show_name = True
ob_red_term.location = (2.136, 14.36, 3.308)
ob_red_term.rotation_euler = (0.0, -0.0, -1.571)
ob_red_term.empty_display_type = 'ARROWS'
ob_red_term.color = (0.235, 0.2095, 0.1942, 1.0)
ob_red_term.show_name = True
ob_laser.location = (2.386, 24.07, 3.308)
ob_laser.rotation_euler = (-0.0, -1.571, 0.0)
ob_laser.empty_display_type = 'SINGLE_ARROW'
ob_laser_001.location = (2.386, 24.07, 4.308)
ob_laser_001.rotation_euler = (-0.0, -1.571, 0.0)
ob_laser_001.empty_display_type = 'SINGLE_ARROW'
ob_laser_002.location = (-2.636, 12.86, 3.308)
ob_laser_002.rotation_euler = (-1.571, -1.571, 0.0)
ob_laser_002.empty_display_type = 'SINGLE_ARROW'
ob_laser_003.location = (-2.636, 12.86, 4.308)
ob_laser_003.rotation_euler = (-1.571, -1.571, 0.0)
ob_laser_003.empty_display_type = 'SINGLE_ARROW'
ob_white_floor.location = (0.0, 0.0, 0.0)
ob_white_floor.lock_rotations_4d = False
ob_white_floor.empty_display_type = 'ARROWS'
ob_white_floor.color = (0.7415, 0.7474, 0.75, 1.0)
ob_white_floor.lineart.crease_threshold = 0.0
ob_info.location = (0.0, -2.917, 2.0)
ob_info.rotation_euler = (0.0, -0.0, 3.142)
ob_info.empty_display_type = 'ARROWS'
ob_info.show_name = True
ob_laser_004.location = (2.636, 37.29, 6.577)
ob_laser_004.rotation_euler = (1.571, -1.571, 0.0)
ob_laser_004.empty_display_type = 'SINGLE_ARROW'
ob_laser_005.location = (2.636, 37.29, 7.577)
ob_laser_005.rotation_euler = (1.571, -1.571, 0.0)
ob_laser_005.empty_display_type = 'SINGLE_ARROW'
ob_laser_006.location = (-2.636, 2.676, 2.0)
ob_laser_006.rotation_euler = (-1.571, -1.571, 0.0)
ob_laser_006.empty_display_type = 'SINGLE_ARROW'
ob_laser_007.location = (-2.636, 2.676, 3.0)
ob_laser_007.rotation_euler = (-1.571, -1.571, 0.0)
ob_laser_007.empty_display_type = 'SINGLE_ARROW'
ob_blue_term.location = (-0.7355, 14.77, 13.98)
ob_blue_term.empty_display_type = 'ARROWS'
ob_blue_term.show_name = True

# ---- collection membership
col_collection.objects.link(ob_main_floor)
col_collection.objects.link(ob_player_size_noimp)
col_collection.objects.link(ob_green_floor)
col_collection.objects.link(ob_green_term)
col_collection.objects.link(ob_red_floor)
col_collection.objects.link(ob_checkpoint)
col_collection.objects.link(ob_blue_floor)
col_collection.objects.link(ob_checkpoint_001)
col_collection.objects.link(ob_red_term)
col_collection.objects.link(ob_laser)
col_collection.objects.link(ob_laser_001)
col_collection.objects.link(ob_laser_002)
col_collection.objects.link(ob_laser_003)
col_collection.objects.link(ob_white_floor)
col_collection.objects.link(ob_info)
col_collection.objects.link(ob_laser_004)
col_collection.objects.link(ob_laser_005)
col_collection.objects.link(ob_laser_006)
col_collection.objects.link(ob_laser_007)
col_collection.objects.link(ob_blue_term)

# ---- scene / render settings (as saved in the file)
scene.frame_start = 1; scene.frame_end = 250; scene.frame_set(0)
scene.render.engine = 'BLENDER_EEVEE_NEXT'
scene.render.bake_bias = 0.0
scene.render.bake_samples = 0
scene.cycles.sampling_pattern = 'TABULATED_SOBOL'
scene.eevee.use_volume_custom_range = False
bpy.context.view_layer.update()

# ---- added for rendering (the .blend has no active camera): camera
cam_auto = bpy.data.cameras.new('AutoCamera')
cam_auto.lens = 50.0
cam_auto.sensor_width = 36.0
cam_auto.clip_end = 1366.38
ob_auto_camera = bpy.data.objects.new('AutoCamera', cam_auto)
scene.collection.objects.link(ob_auto_camera)
ob_auto_camera.location = (74.1375, -78.5529, 70.753)
ob_auto_camera.rotation_euler = (1.09748, -7.21219e-08, 0.694738)
scene.camera = ob_auto_camera
bpy.context.view_layer.update()
